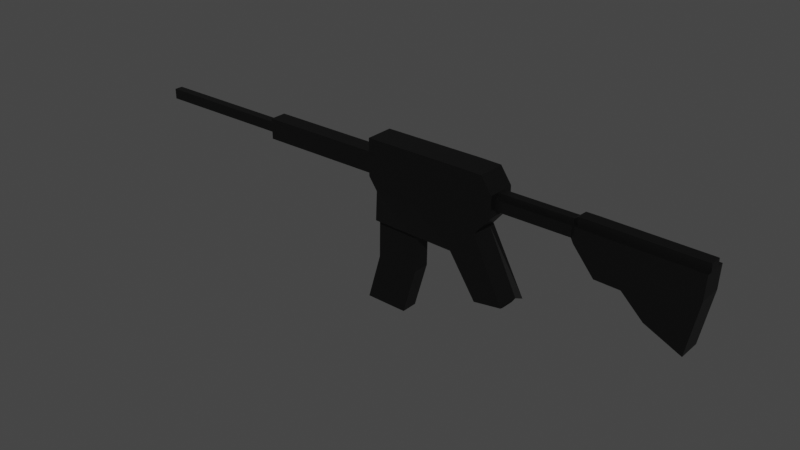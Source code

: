 # Source: machineGun.blend  (saved by Blender 2.83.19; exported with 4.5.12 LTS)
import bpy
from mathutils import Matrix  # noqa: F401  (used for matrix-valued properties, if any)

bpy.ops.wm.read_factory_settings(use_empty=True)
scene = bpy.context.scene
scene.name = 'Scene'

# ---- collections
col_collection = bpy.data.collections.new('Collection'); scene.collection.children.link(col_collection)

# ---- materials (node trees are filled in below, after node groups)
mat_material_002 = bpy.data.materials.new('Material.002')
mat_material_002.use_transparent_shadow = False

# ---- material node trees
mat_material_002.use_nodes = True; mat_material_002.node_tree.nodes.clear()
_N = mat_material_002.node_tree.nodes; _L = mat_material_002.node_tree.links
n0 = _N.new('ShaderNodeBsdfPrincipled'); n0.name = 'Principled BSDF'; n0.location = (10, 300)
n0.subsurface_method = 'BURLEY'
n0.inputs[0].default_value = (0.0, 0.0, 0.0, 1.0)
n0.inputs[3].default_value = 1.45
n0.inputs[27].default_value = (0.0, 0.0, 0.0, 1.0)
n0.inputs[28].default_value = 1.0
n1 = _N.new('ShaderNodeOutputMaterial'); n1.name = 'Material Output'; n1.location = (300, 300)
_L.new(n0.outputs[0], n1.inputs[0])
n1.is_active_output = True

# ---- world
world_world = bpy.data.worlds.new('World'); scene.world = world_world
world_world.use_nodes = True; world_world.node_tree.nodes.clear()
_N = world_world.node_tree.nodes; _L = world_world.node_tree.links
n0 = _N.new('ShaderNodeOutputWorld'); n0.name = 'World Output'; n0.location = (300, 300)
n1 = _N.new('ShaderNodeBackground'); n1.name = 'Background'; n1.location = (10, 300)
n1.inputs[0].default_value = (0.05088, 0.05088, 0.05088, 1.0)
_L.new(n1.outputs[0], n0.inputs[0])
n0.is_active_output = True
world_world.color = (0.05088, 0.05088, 0.05088)
world_world.use_sun_shadow = False
world_world.sun_shadow_jitter_overblur = 0.0

# ---- meshes
me_cube = bpy.data.meshes.new('Cube')
me_cube.from_pydata([(0.8082, 0.1207, 0.5863), (1.044, 0.1207, -0.402), (0.8082, -0.113, 0.5863), (1.014, -0.1135, -0.3888), (-0.2053, 0.1207, 0.59), (-0.1265, 0.1006, -0.05025), (-0.2053, -0.113, 0.59), (-0.1265, -0.1331, -0.05025), (0.7637, 0.1207, 0.1235), (-0.1334, -0.113, 0.1814), (0.7637, -0.113, 0.1235), (-0.1334, 0.1207, 0.1814), (-0.2053, -0.113, 0.4563), (0.8973, 0.1207, 0.4563), (0.8973, -0.113, 0.4563), (-0.2053, 0.1207, 0.4563), (0.8973, 0.1207, 0.2833), (0.8973, -0.113, 0.2833), (-0.2053, 0.1207, 0.2833), (-0.2053, -0.113, 0.2833), (-0.1265, 0.0528, -0.05025), (0.8082, 0.07288, 0.5863), (-0.2053, 0.07288, 0.59), (1.014, 0.07236, -0.3888), (0.7637, 0.07288, 0.1235), (-0.1334, 0.07288, 0.1814), (0.8973, 0.07288, 0.4563), (-0.2053, 0.07288, 0.4563), (-0.2053, 0.07288, 0.2833), (0.8973, 0.07288, 0.2833), (-0.1265, -0.08661, -0.05025), (0.8082, -0.06652, 0.5863), (0.7637, -0.06652, 0.1235), (0.8973, -0.06652, 0.4563), (0.8973, -0.06652, 0.2833), (-0.2053, -0.06652, 0.59), (1.014, -0.06704, -0.3888), (-0.1334, -0.06652, 0.1814), (-0.2053, -0.06652, 0.4563), (-0.2053, -0.06652, 0.2833), (0.5889, 0.1207, -0.09453), (0.6294, -0.113, 0.59), (0.558, -0.1135, -0.08135), (0.6294, 0.1207, 0.59), (0.5457, 0.1207, 0.1376), (0.5457, -0.113, 0.1376), (0.6294, 0.1207, 0.4563), (0.6294, -0.113, 0.4563), (0.6294, -0.113, 0.2833), (0.6294, 0.1207, 0.2833), (0.558, 0.07236, -0.08135), (0.6294, 0.07288, 0.59), (0.558, -0.06704, -0.08135), (0.6294, -0.06652, 0.59), (0.7595, -0.08247, -0.444), (1.018, -0.09555, -0.3903), (1.02, -0.06816, -0.3897), (1.024, 0.01402, -0.3878), (0.7653, 0.0271, -0.4416), (0.761, -0.05507, -0.4434), (0.231, 0.1106, -0.07238), (0.2119, -0.113, 0.59), (0.206, -0.113, 0.1595), (0.2119, -0.113, 0.4563), (0.2119, -0.113, 0.2833), (0.2156, 0.06257, -0.06579), (0.2156, -0.07683, -0.06579), (0.2156, -0.1233, -0.06579), (0.2119, 0.1207, 0.59), (0.206, 0.1207, 0.1595), (0.2119, 0.1207, 0.4563), (0.2119, 0.1207, 0.2833), (0.2119, 0.07288, 0.59), (0.2119, -0.06652, 0.59), (0.09666, 0.06257, -0.786), (-0.2455, 0.0528, -0.7704), (-0.2455, -0.08661, -0.7704), (0.09666, -0.07683, -0.786), (-0.1323, 0.0528, -0.3787), (-0.1323, -0.08661, -0.3787), (0.2098, -0.07683, -0.3942), (0.2098, 0.06257, -0.3942), (-1.271, -0.06652, 0.4563), (-1.271, 0.07288, 0.4563), (-1.271, -0.06652, 0.2833), (-1.271, 0.07288, 0.2833), (-0.3163, 0.07288, 0.4563), (-0.3163, -0.06652, 0.4563), (-0.3163, 0.07288, 0.2833), (-0.3163, -0.06652, 0.2833), (-0.2053, -0.03748, 0.59), (-0.2053, -0.002627, 0.59), (-0.2053, 0.03222, 0.59), (1.014, -0.038, -0.3888), (1.014, -0.003149, -0.3888), (1.014, 0.0317, -0.3888), (-0.1334, -0.03748, 0.1814), (-0.1334, -0.002627, 0.1814), (-0.1334, 0.03222, 0.1814), (-0.2053, -0.03748, 0.4563), (-0.2053, -0.002627, 0.4563), (-0.2053, 0.03222, 0.4563), (-0.2053, -0.03748, 0.2833), (-0.2053, -0.002627, 0.2833), (-0.2053, 0.03222, 0.2833), (-0.1265, 0.01214, -0.05025), (-0.1265, -0.02271, -0.05025), (-0.1265, -0.05756, -0.05025), (0.8082, 0.03222, 0.5863), (0.8082, -0.002627, 0.5863), (0.8082, -0.03748, 0.5863), (0.7637, 0.03222, 0.1235), (0.7637, -0.002627, 0.1235), (0.7637, -0.03748, 0.1235), (0.8973, 0.03222, 0.4563), (0.8973, -0.002627, 0.4563), (0.8973, -0.03748, 0.4563), (0.8973, 0.03222, 0.2833), (0.8973, -0.002627, 0.2833), (0.8973, -0.03748, 0.2833), (0.6294, 0.03222, 0.59), (0.6294, -0.002627, 0.59), (0.6294, -0.03748, 0.59), (0.558, 0.0317, -0.08135), (0.558, -0.003149, -0.08135), (0.558, -0.038, -0.08135), (1.021, -0.05104, -0.3893), (1.022, -0.03049, -0.3888), (1.023, -0.00995, -0.3884), (0.764, 0.003134, -0.4421), (0.763, -0.01741, -0.4426), (0.7619, -0.03795, -0.443), (0.2156, 0.02191, -0.06579), (0.2156, -0.01294, -0.06579), (0.2156, -0.04779, -0.06579), (0.2119, 0.03222, 0.59), (0.2119, -0.002627, 0.59), (0.2119, -0.03748, 0.59), (-0.2455, 0.01214, -0.7704), (-0.2455, -0.02271, -0.7704), (-0.2455, -0.05756, -0.7704), (0.09666, 0.02191, -0.786), (0.09666, -0.01294, -0.786), (0.09666, -0.04779, -0.786), (0.2098, -0.04779, -0.3942), (0.2098, -0.01294, -0.3942), (0.2098, 0.02191, -0.3942), (-0.1323, 0.01214, -0.3787), (-0.1323, -0.02271, -0.3787), (-0.1323, -0.05756, -0.3787), (-1.271, -0.03748, 0.4563), (-1.271, -0.002627, 0.4563), (-1.271, 0.03222, 0.4563), (-1.271, -0.03748, 0.2833), (-1.271, -0.002627, 0.2833), (-1.271, 0.03222, 0.2833), (-0.3163, -0.03748, 0.2833), (-0.3163, -0.002627, 0.2833), (-0.3163, 0.03222, 0.2833), (-0.3163, 0.03222, 0.4563), (-0.3163, -0.002627, 0.4563), (-0.3163, -0.03748, 0.4563), (-0.2053, -0.113, 0.3265), (-0.2053, -0.113, 0.3698), (-0.2053, -0.113, 0.4131), (0.8973, 0.1207, 0.4131), (0.8973, 0.1207, 0.3698), (0.8973, 0.1207, 0.3265), (0.8973, -0.113, 0.4131), (0.8973, -0.113, 0.3698), (0.8973, -0.113, 0.3265), (-0.2053, 0.1207, 0.4131), (-0.2053, 0.1207, 0.3698), (-0.2053, 0.1207, 0.3265), (-0.2053, 0.07288, 0.4131), (-0.2053, 0.07288, 0.3698), (-0.2053, 0.07288, 0.3265), (0.8973, 0.07288, 0.4131), (0.8973, 0.07288, 0.3698), (0.8973, 0.07288, 0.3265), (-0.2053, -0.06652, 0.4131), (-0.2053, -0.06652, 0.3698), (-0.2053, -0.06652, 0.3265), (0.8973, -0.06652, 0.4131), (0.8973, -0.06652, 0.3698), (0.8973, -0.06652, 0.3265), (0.6294, -0.113, 0.4131), (0.6294, -0.113, 0.3698), (0.6294, -0.113, 0.3265), (0.6294, 0.1207, 0.4131), (0.6294, 0.1207, 0.3698), (0.6294, 0.1207, 0.3265), (0.2119, 0.1207, 0.4131), (0.2119, 0.1207, 0.3698), (0.2119, 0.1207, 0.3265), (0.2119, -0.113, 0.4131), (0.2119, -0.113, 0.3698), (0.2119, -0.113, 0.3265), (-1.271, 0.07288, 0.4131), (-1.271, 0.07288, 0.3698), (-1.271, 0.07288, 0.3265), (-1.271, -0.06652, 0.4131), (-1.271, -0.06652, 0.3698), (-1.271, -0.06652, 0.3265), (-0.3163, -0.06652, 0.4131), (-0.3163, -0.06652, 0.3698), (-0.3163, -0.06652, 0.3265), (-0.3163, 0.07288, 0.3265), (-0.3163, 0.07288, 0.3698), (-0.3163, 0.07288, 0.4131), (-1.271, -0.03748, 0.4131), (-1.271, -0.03748, 0.3698), (-1.271, -0.03748, 0.3265), (-1.271, -0.002627, 0.4131), (1.508, 0.03222, 0.4563), (-1.271, -0.002627, 0.3265), (-1.271, 0.03222, 0.4131), (-1.271, 0.03222, 0.3698), (-1.271, 0.03222, 0.3265), (0.8973, 0.03222, 0.4131), (1.543, 0.1024, 0.4246), (0.8973, 0.03222, 0.3265), (1.543, -0.05225, 0.4853), (1.543, -0.003405, 0.4853), (0.8973, -0.002627, 0.3265), (0.8973, -0.03748, 0.4131), (1.543, 0.04544, 0.4853), (0.8973, -0.03748, 0.3265), (-2.478, -0.03748, 0.4131), (-2.478, -0.03748, 0.3698), (-2.478, -0.03748, 0.3265), (-2.478, -0.002627, 0.4131), (-2.478, -0.002627, 0.3265), (-2.478, 0.03222, 0.4131), (-2.478, 0.03222, 0.3698), (-2.478, 0.03222, 0.3265), (1.508, -0.002627, 0.4563), (1.508, -0.03748, 0.4563), (1.508, 0.07288, 0.4131), (1.508, 0.07288, 0.3698), (1.508, 0.07288, 0.3265), (1.508, -0.06652, 0.4131), (1.508, -0.06652, 0.3698), (1.508, -0.06652, 0.3265), (1.508, 0.03222, 0.4131), (1.637, 0.1024, 0.4246), (1.508, 0.03222, 0.3265), (1.637, -0.05225, 0.4853), (1.637, -0.003405, 0.4853), (1.508, -0.002627, 0.3265), (1.508, -0.03748, 0.4131), (1.637, 0.04544, 0.4853), (1.508, -0.03748, 0.3265), (1.543, 0.1024, 0.364), (1.543, 0.1024, 0.3034), (1.543, -0.09295, 0.4246), (1.543, -0.09295, 0.364), (1.543, -0.09295, 0.3034), (1.543, 0.04544, 0.4246), (2.482, 0.1024, 0.4118), (1.543, 0.04544, 0.3034), (2.482, -0.05225, 0.4724), (2.482, -0.003405, 0.4724), (1.543, -0.003405, 0.3034), (1.543, -0.05225, 0.4246), (2.482, 0.04544, 0.4724), (1.543, -0.05225, 0.3034), (1.637, 0.1024, 0.364), (1.713, 0.1024, 0.0984), (1.637, -0.09295, 0.4246), (1.637, -0.09295, 0.364), (1.713, -0.09295, 0.0984), (1.637, 0.04544, 0.4246), (2.117, -0.003405, 0.478), (1.713, 0.04544, 0.0984), (2.096, -0.003405, -0.08097), (2.096, -0.05225, -0.08097), (1.713, -0.003405, 0.0984), (1.637, -0.05225, 0.4246), (2.117, 0.1024, 0.4173), (1.713, -0.05225, 0.0984), (2.473, 0.1024, 0.2219), (2.388, 0.1024, -0.2175), (2.482, -0.09295, 0.4118), (2.473, -0.09295, 0.2219), (2.388, -0.09295, -0.2175), (2.482, 0.04544, 0.4118), (2.473, 0.04544, 0.2219), (2.388, 0.04544, -0.2175), (2.482, -0.003405, 0.4118), (2.473, -0.003405, 0.2219), (2.388, -0.003404, -0.2175), (2.482, -0.05225, 0.4118), (2.473, -0.05225, 0.2219), (2.388, -0.05225, -0.2175), (2.096, 0.04544, -0.08097), (2.096, 0.1024, -0.08097), (2.117, 0.04544, 0.4173), (2.117, 0.04544, 0.478), (2.096, -0.09295, -0.08097), (2.117, -0.05225, 0.478), (2.117, -0.05225, 0.4173), (2.117, -0.09295, 0.4173), (2.112, -0.09295, 0.2833), (2.112, 0.1024, 0.2833), (1.859, 0.1024, 0.4212), (1.917, -0.05225, 0.091), (1.917, 0.04544, 0.091), (1.859, 0.04544, 0.4212), (1.859, -0.05225, 0.4819), (1.859, -0.09295, 0.4212), (1.857, 0.1024, 0.3266), (1.917, -0.003405, 0.091), (1.859, -0.003405, 0.4819), (1.917, 0.1024, 0.091), (1.859, 0.04544, 0.4819), (1.917, -0.09295, 0.091), (1.859, -0.05225, 0.4212), (1.857, -0.09295, 0.3266), (-0.2053, -0.01424, 0.59), (-0.2053, -0.002627, 0.59), (1.014, -0.01477, -0.3888), (1.014, -0.003149, -0.3888), (-0.1334, -0.01424, 0.1814), (-0.1334, -0.002627, 0.1814), (-0.2053, -0.01424, 0.4563), (-0.2053, -0.002627, 0.4563), (-0.2053, -0.01424, 0.2833), (-0.2053, -0.002627, 0.2833), (-0.1265, -0.02271, -0.05025), (-0.1265, -0.03433, -0.05025), (0.8082, -0.002627, 0.5863), (0.8082, -0.01424, 0.5863), (0.7637, -0.002627, 0.1235), (0.7637, -0.01424, 0.1235), (0.8973, -0.002627, 0.4563), (0.8973, -0.01424, 0.4563), (0.8973, -0.002627, 0.2833), (0.8973, -0.01424, 0.2833), (0.6294, -0.002627, 0.59), (0.6294, -0.01424, 0.59), (0.558, -0.003149, -0.08135), (0.558, -0.01477, -0.08135), (1.021, -0.03734, -0.389), (1.022, -0.03049, -0.3888), (0.763, -0.01741, -0.4426), (0.7626, -0.02426, -0.4427), (0.2156, -0.01294, -0.06579), (0.2156, -0.02455, -0.06579), (0.2119, -0.002627, 0.59), (0.2119, -0.01424, 0.59), (-0.2455, -0.02271, -0.7704), (-0.2455, -0.03433, -0.7704), (0.09666, -0.01294, -0.786), (0.09666, -0.02455, -0.786), (0.2098, -0.02455, -0.3942), (0.2098, -0.01294, -0.3942), (-0.1323, -0.02271, -0.3787), (-0.1323, -0.03433, -0.3787), (-1.271, -0.01424, 0.4563), (-1.271, -0.002627, 0.4563), (-1.271, -0.01424, 0.2833), (-1.271, -0.002627, 0.2833), (-0.3163, -0.01424, 0.2833), (-0.3163, -0.002627, 0.2833), (-0.3163, -0.002627, 0.4563), (-0.3163, -0.01424, 0.4563), (0.8973, -0.002627, 0.3265), (0.8973, -0.01424, 0.3265), (-1.271, -0.01424, 0.3265), (-1.271, -0.002627, 0.3265), (-1.271, -0.01424, 0.4131), (-1.271, -0.002627, 0.4131), (-2.478, -0.01424, 0.3265), (-2.478, -0.002627, 0.3265), (-2.478, -0.01424, 0.3698), (-2.478, -0.01424, 0.4131), (-2.478, -0.002627, 0.4131), (1.508, -0.002627, 0.4563), (1.508, -0.01424, 0.4563), (1.508, -0.002627, 0.3265), (1.508, -0.01424, 0.3265), (1.543, -0.003405, 0.4853), (1.543, -0.01968, 0.4853), (1.543, -0.003405, 0.3034), (1.543, -0.01968, 0.3034), (1.637, -0.003405, 0.4853), (1.637, -0.01968, 0.4853), (1.713, -0.003405, 0.0984), (1.713, -0.01968, 0.0984), (2.482, -0.003405, 0.4724), (2.482, -0.01968, 0.4724), (2.388, -0.003404, -0.2175), (2.388, -0.01968, -0.2175), (2.473, -0.003405, 0.2219), (2.473, -0.01968, 0.2219), (2.482, -0.003405, 0.4118), (2.482, -0.01968, 0.4118), (2.096, -0.003405, -0.08097), (2.096, -0.01968, -0.08097), (2.117, -0.01968, 0.478), (2.117, -0.003405, 0.478), (1.859, -0.01968, 0.4819), (1.859, -0.003405, 0.4819), (1.917, -0.003405, 0.091), (1.917, -0.01968, 0.091), (-0.2053, 0.009295, 0.59), (1.014, 0.008773, -0.3888), (-0.1334, 0.009295, 0.1814), (-0.2053, 0.009295, 0.4563), (-0.2053, 0.009295, 0.2833), (-0.1265, -0.01079, -0.05025), (0.8082, 0.009295, 0.5863), (0.7637, 0.009295, 0.1235), (0.8973, 0.009295, 0.4563), (0.8973, 0.009295, 0.2833), (0.6294, 0.009295, 0.59), (0.558, 0.008773, -0.08135), (1.022, -0.02347, -0.3887), (0.7633, -0.01038, -0.4424), (0.2156, -0.001013, -0.06579), (0.2119, 0.009295, 0.59), (-0.2455, -0.01079, -0.7704), (0.09666, -0.001013, -0.786), (0.2098, -0.001013, -0.3942), (-0.1323, -0.01079, -0.3787), (-1.271, 0.009295, 0.4563), (-1.271, 0.009295, 0.2833), (-0.3163, 0.009295, 0.2833), (-0.3163, 0.009295, 0.4563), (0.8973, 0.009295, 0.3265), (-1.271, 0.009295, 0.3265), (-1.271, 0.009295, 0.4131), (-2.478, 0.009295, 0.3265), (-2.478, 0.009295, 0.3698), (-2.478, 0.009295, 0.4131), (1.508, 0.009295, 0.4563), (1.508, 0.009295, 0.3265), (1.543, 0.0133, 0.4853), (1.543, 0.0133, 0.3034), (1.637, 0.0133, 0.4853), (1.713, 0.0133, 0.0984), (2.482, 0.0133, 0.4724), (2.388, 0.0133, -0.2175), (2.473, 0.0133, 0.2219), (2.482, 0.0133, 0.4118), (2.096, 0.0133, -0.08097), (2.117, 0.0133, 0.478), (1.859, 0.0133, 0.4819), (1.917, 0.0133, 0.091), (-0.2053, -0.113, 0.3905), (0.8973, 0.1207, 0.3905), (0.8973, -0.113, 0.3905), (-0.2053, 0.1207, 0.3905), (-0.2053, 0.07288, 0.3905), (0.8973, 0.07288, 0.3905), (-0.2053, -0.06652, 0.3905), (0.8973, -0.06652, 0.3905), (0.6294, -0.113, 0.3905), (0.6294, 0.1207, 0.3905), (0.2119, 0.1207, 0.3905), (0.2119, -0.113, 0.3905), (-1.271, 0.07288, 0.3905), (-1.271, -0.06652, 0.3905), (-0.3163, -0.06652, 0.3905), (-0.3163, 0.07288, 0.3905), (-1.271, -0.03748, 0.3905), (-1.271, 0.03222, 0.3905), (-2.478, -0.03748, 0.3905), (-2.478, -0.002627, 0.3905), (-2.478, 0.03222, 0.3905), (1.508, 0.07288, 0.3905), (1.508, -0.06652, 0.3905), (1.543, 0.1024, 0.3931), (1.543, -0.09295, 0.3931), (1.637, 0.1024, 0.3931), (1.637, -0.09295, 0.3931), (2.477, 0.1024, 0.3129), (2.477, -0.09295, 0.3129), (2.477, 0.04544, 0.3129), (2.477, -0.003405, 0.3129), (2.477, -0.05225, 0.3129), (2.114, 0.1024, 0.3475), (2.114, -0.09295, 0.3475), (1.858, -0.09295, 0.3719), (1.858, 0.1024, 0.3719), (2.477, -0.003405, 0.3129), (2.477, -0.01968, 0.3129), (-2.478, -0.01424, 0.3905), (-2.478, -0.002627, 0.3905), (2.477, 0.0133, 0.3129), (-2.478, 0.009295, 0.3905), (-0.2053, -0.113, 0.35), (0.8973, 0.1207, 0.35), (0.8973, -0.113, 0.35), (-0.2053, 0.1207, 0.35), (-0.2053, 0.07288, 0.35), (0.8973, 0.07288, 0.35), (-0.2053, -0.06652, 0.35), (0.8973, -0.06652, 0.35), (0.6294, -0.113, 0.35), (0.6294, 0.1207, 0.35), (0.2119, 0.1207, 0.35), (0.2119, -0.113, 0.35), (-1.271, 0.07288, 0.35), (-1.271, -0.06652, 0.35), (-0.3163, -0.06652, 0.35), (-0.3163, 0.07288, 0.35), (-1.271, -0.03748, 0.35), (-1.271, 0.03222, 0.35), (-2.478, -0.03748, 0.35), (-2.478, -0.002627, 0.35), (-2.478, 0.03222, 0.35), (1.508, 0.07288, 0.35), (1.508, -0.06652, 0.35), (1.543, 0.1024, 0.3362), (1.543, -0.09295, 0.3362), (1.672, 0.1024, 0.2423), (1.672, -0.09295, 0.2423), (2.434, 0.1024, 0.02053), (2.434, -0.09295, 0.02053), (2.434, 0.04544, 0.02053), (2.434, -0.003405, 0.02053), (2.434, -0.05225, 0.02053), (2.105, 0.1024, 0.1163), (2.105, -0.09295, 0.1163), (1.885, -0.09295, 0.2186), (1.885, 0.1024, 0.2186), (2.434, -0.003405, 0.02053), (2.434, -0.01968, 0.02053), (-2.478, -0.01424, 0.35), (-2.478, -0.002627, 0.35), (2.434, 0.0133, 0.02053), (-2.478, 0.009295, 0.35), (-1.903, -0.002627, 0.3905), (-1.903, -0.002627, 0.3698), (-1.903, -0.002627, 0.3698), (-1.903, -0.01424, 0.3698), (-1.903, -0.01424, 0.3905), (-1.903, -0.002627, 0.3905), (-1.903, 0.009295, 0.3698), (-1.903, 0.009295, 0.3905), (-1.903, -0.002627, 0.35), (-1.903, -0.01424, 0.35), (-1.903, -0.002627, 0.35), (-1.903, 0.009295, 0.35)], [], [(73, 35, 6, 61), (63, 61, 6, 12), (27, 22, 4, 15), (123, 50, 58, 129), (33, 31, 2, 14), (46, 43, 0, 13), (40, 44, 8, 1), (36, 32, 10, 3), (20, 25, 11, 5), (67, 62, 9, 7), (189, 46, 13, 165), (183, 33, 14, 168), (174, 27, 15, 171), (195, 63, 12, 164), (62, 64, 19, 9), (25, 28, 18, 11), (32, 34, 17, 10), (44, 49, 16, 8), (8, 16, 29, 24), (98, 104, 28, 25), (159, 86, 83, 152), (165, 13, 26, 177), (105, 98, 25, 20), (1, 8, 24, 23), (13, 0, 21, 26), (40, 1, 23, 50), (101, 92, 22, 27), (68, 4, 22, 72), (12, 6, 35, 38), (7, 9, 37, 30), (164, 12, 38, 180), (9, 19, 39, 37), (113, 119, 34, 32), (225, 116, 33, 183), (93, 113, 32, 36), (116, 110, 31, 33), (36, 3, 55, 56), (137, 90, 35, 73), (110, 122, 53, 31), (134, 125, 52, 66), (0, 43, 51, 21), (60, 40, 50, 65), (69, 71, 49, 44), (10, 17, 48, 45), (168, 14, 47, 186), (192, 70, 46, 189), (3, 10, 45, 42), (60, 69, 44, 40), (70, 68, 43, 46), (66, 52, 42, 67), (14, 2, 41, 47), (31, 53, 41, 2), (59, 56, 55, 54), (131, 126, 56, 59), (3, 42, 54, 55), (93, 36, 56, 126), (42, 52, 59, 54), (50, 23, 57, 58), (30, 66, 67, 7), (15, 4, 68, 70), (5, 11, 69, 60), (171, 15, 70, 192), (11, 18, 71, 69), (5, 60, 65, 20), (147, 78, 75, 138), (122, 137, 73, 53), (43, 68, 72, 51), (45, 48, 64, 62), (186, 47, 63, 195), (42, 45, 62, 67), (47, 41, 61, 63), (53, 73, 61, 41), (140, 143, 77, 76), (80, 79, 76, 77), (144, 80, 77, 143), (78, 81, 74, 75), (20, 65, 81, 78), (134, 66, 80, 144), (66, 30, 79, 80), (105, 20, 78, 147), (216, 152, 83, 198), (207, 88, 85, 200), (204, 87, 82, 201), (156, 89, 84, 153), (102, 39, 89, 156), (180, 38, 87, 204), (176, 28, 88, 207), (101, 27, 86, 159), (38, 99, 161, 87), (326, 100, 160, 365), (409, 101, 159, 429), (28, 104, 158, 88), (410, 103, 157, 428), (327, 102, 156, 363), (88, 158, 155, 85), (428, 157, 154, 427), (363, 156, 153, 361), (201, 82, 150, 210), (372, 360, 151, 213), (432, 426, 152, 216), (30, 107, 149, 79), (329, 106, 148, 357), (411, 105, 147, 425), (65, 132, 146, 81), (420, 133, 145, 424), (348, 134, 144, 355), (81, 146, 141, 74), (424, 145, 142, 423), (355, 144, 143, 354), (75, 74, 141, 138), (422, 423, 142, 139), (352, 354, 143, 140), (51, 72, 135, 120), (416, 421, 136, 121), (340, 350, 137, 122), (79, 149, 140, 76), (357, 148, 139, 351), (425, 147, 138, 422), (23, 95, 128, 57), (407, 94, 127, 418), (321, 93, 126, 343), (58, 57, 128, 129), (419, 418, 127, 130), (346, 343, 126, 131), (65, 50, 123, 132), (420, 417, 124, 133), (348, 342, 125, 134), (21, 51, 120, 108), (412, 416, 121, 109), (332, 340, 122, 110), (72, 22, 92, 135), (421, 406, 91, 136), (350, 319, 90, 137), (26, 21, 108, 114), (414, 412, 109, 115), (336, 332, 110, 116), (23, 24, 111, 95), (407, 413, 112, 94), (321, 334, 113, 93), (177, 26, 114, 219), (414, 115, 236, 436), (367, 224, 249, 380), (24, 29, 117, 111), (413, 415, 118, 112), (334, 338, 119, 113), (38, 35, 90, 99), (326, 320, 91, 100), (409, 406, 92, 101), (30, 37, 96, 107), (329, 324, 97, 106), (411, 408, 98, 105), (87, 161, 150, 82), (365, 160, 151, 360), (429, 159, 152, 426), (37, 39, 102, 96), (324, 328, 103, 97), (408, 410, 104, 98), (52, 125, 131, 59), (341, 124, 130, 345), (417, 123, 129, 419), (338, 368, 227, 119), (221, 179, 240, 246), (219, 114, 214, 244), (415, 430, 224, 118), (116, 225, 250, 237), (430, 221, 246, 437), (29, 179, 221, 117), (497, 178, 239, 513), (225, 183, 241, 250), (427, 431, 218, 155), (431, 215, 232, 433), (467, 217, 234, 470), (362, 370, 215, 154), (432, 216, 233, 435), (508, 211, 229, 510), (84, 203, 212, 153), (505, 202, 211, 508), (463, 201, 210, 466), (27, 174, 209, 86), (454, 175, 208, 465), (496, 176, 207, 507), (39, 182, 206, 89), (498, 181, 205, 506), (456, 180, 204, 464), (89, 206, 203, 84), (506, 205, 202, 505), (464, 204, 201, 463), (86, 209, 198, 83), (465, 208, 199, 462), (507, 207, 200, 504), (155, 218, 200, 85), (509, 217, 199, 504), (467, 216, 198, 462), (48, 188, 197, 64), (500, 187, 196, 503), (458, 186, 195, 461), (18, 173, 194, 71), (495, 172, 193, 502), (453, 171, 192, 460), (71, 194, 191, 49), (502, 193, 190, 501), (460, 192, 189, 459), (17, 170, 188, 48), (494, 169, 187, 500), (452, 168, 186, 458), (119, 227, 185, 34), (455, 177, 238, 471), (499, 185, 243, 514), (19, 162, 182, 39), (492, 163, 181, 498), (450, 164, 180, 456), (16, 167, 179, 29), (493, 166, 178, 497), (451, 165, 177, 455), (64, 197, 162, 19), (503, 196, 163, 492), (461, 195, 164, 450), (28, 176, 173, 18), (496, 175, 172, 495), (454, 174, 171, 453), (34, 185, 170, 17), (499, 184, 169, 494), (457, 183, 168, 452), (49, 191, 167, 16), (501, 190, 166, 493), (459, 189, 165, 451), (533, 434, 234, 512), (491, 435, 233, 470), (489, 469, 534, 539), (489, 377, 231, 469), (466, 210, 228, 468), (372, 213, 231, 377), (369, 212, 230, 373), (509, 218, 235, 512), (514, 243, 257, 516), (237, 250, 264, 222), (472, 242, 256, 474), (250, 241, 255, 264), (437, 246, 260, 439), (513, 239, 253, 515), (471, 238, 220, 473), (243, 252, 266, 257), (379, 237, 222, 383), (238, 244, 258, 220), (457, 184, 242, 472), (177, 219, 244, 238), (185, 227, 252, 243), (336, 116, 237, 379), (384, 263, 277, 388), (438, 223, 248, 440), (260, 254, 268, 274), (258, 226, 251, 272), (516, 257, 271, 518), (222, 264, 278, 247), (474, 256, 270, 476), (264, 255, 269, 278), (439, 260, 274, 441), (515, 253, 267, 517), (244, 214, 226, 258), (246, 240, 254, 260), (436, 236, 223, 438), (380, 249, 263, 384), (299, 276, 294, 285), (400, 300, 261, 391), (279, 297, 286, 259), (398, 275, 291, 392), (447, 273, 262, 442), (295, 296, 282, 288), (297, 298, 265, 286), (525, 299, 285, 520), (300, 301, 292, 261), (483, 303, 284, 478), (220, 258, 272, 245), (383, 222, 247, 387), (257, 266, 280, 271), (473, 220, 245, 475), (445, 442, 262, 289), (397, 391, 261, 292), (529, 395, 293, 523), (487, 397, 292, 481), (532, 444, 290, 522), (490, 445, 289, 480), (519, 281, 287, 521), (477, 259, 286, 479), (523, 293, 284, 520), (481, 292, 283, 478), (482, 279, 259, 477), (524, 304, 281, 519), (446, 295, 288, 443), (301, 302, 283, 292), (317, 310, 302, 301), (449, 307, 295, 446), (527, 311, 304, 524), (485, 305, 279, 482), (484, 318, 303, 483), (309, 317, 301, 300), (526, 316, 299, 525), (308, 315, 298, 297), (307, 314, 296, 295), (448, 313, 273, 447), (404, 312, 275, 398), (305, 308, 297, 279), (402, 309, 300, 400), (316, 306, 276, 299), (271, 280, 306, 316), (387, 247, 309, 402), (245, 272, 308, 305), (388, 277, 312, 404), (440, 248, 313, 448), (274, 268, 314, 307), (272, 251, 315, 308), (518, 271, 316, 526), (247, 278, 317, 309), (476, 270, 318, 484), (475, 245, 305, 485), (517, 267, 311, 527), (441, 274, 307, 449), (278, 269, 310, 317), (280, 389, 405, 306), (389, 388, 404, 405), (248, 386, 403, 313), (386, 387, 402, 403), (313, 403, 401, 273), (403, 402, 400, 401), (306, 405, 399, 276), (405, 404, 398, 399), (480, 289, 396, 486), (486, 396, 397, 487), (522, 290, 394, 528), (528, 394, 395, 529), (289, 262, 390, 396), (396, 390, 391, 397), (223, 382, 386, 248), (382, 383, 387, 386), (276, 399, 393, 294), (399, 398, 392, 393), (273, 401, 390, 262), (401, 400, 391, 390), (252, 381, 385, 266), (381, 380, 384, 385), (266, 385, 389, 280), (385, 384, 388, 389), (115, 335, 378, 236), (335, 336, 379, 378), (236, 378, 382, 223), (378, 379, 383, 382), (215, 370, 374, 232), (370, 369, 373, 374), (210, 371, 376, 228), (371, 372, 377, 376), (468, 228, 376, 488), (488, 376, 377, 489), (510, 229, 375, 530), (434, 533, 545, 540), (153, 212, 369, 361), (361, 369, 370, 362), (118, 224, 367, 337), (337, 367, 368, 338), (125, 342, 346, 131), (342, 341, 345, 346), (96, 102, 327, 323), (323, 327, 328, 324), (161, 366, 359, 150), (366, 365, 360, 359), (107, 96, 323, 330), (330, 323, 324, 329), (99, 90, 319, 325), (325, 319, 320, 326), (112, 118, 337, 333), (333, 337, 338, 334), (227, 368, 381, 252), (368, 367, 380, 381), (94, 112, 333, 322), (322, 333, 334, 321), (115, 109, 331, 335), (335, 331, 332, 336), (136, 91, 320, 349), (349, 320, 319, 350), (109, 121, 339, 331), (331, 339, 340, 332), (133, 124, 341, 347), (347, 341, 342, 348), (130, 127, 344, 345), (345, 344, 343, 346), (94, 322, 344, 127), (322, 321, 343, 344), (149, 358, 352, 140), (358, 357, 351, 352), (121, 136, 349, 339), (339, 349, 350, 340), (139, 142, 353, 351), (351, 353, 354, 352), (145, 356, 353, 142), (356, 355, 354, 353), (133, 347, 356, 145), (347, 348, 355, 356), (107, 330, 358, 149), (330, 329, 357, 358), (210, 150, 359, 371), (371, 359, 360, 372), (157, 364, 362, 154), (364, 363, 361, 362), (103, 328, 364, 157), (328, 327, 363, 364), (99, 325, 366, 161), (325, 326, 365, 366), (277, 441, 449, 312), (251, 440, 448, 315), (315, 448, 447, 298), (312, 449, 446, 275), (275, 446, 443, 291), (479, 286, 445, 490), (521, 287, 444, 532), (286, 265, 442, 445), (298, 447, 442, 265), (214, 436, 438, 226), (263, 439, 441, 277), (226, 438, 440, 251), (249, 437, 439, 263), (469, 231, 435, 491), (531, 530, 543, 544), (213, 432, 435, 231), (218, 431, 433, 235), (154, 215, 431, 427), (224, 430, 437, 249), (117, 221, 430, 415), (124, 417, 419, 130), (97, 103, 410, 408), (160, 429, 426, 151), (106, 97, 408, 411), (100, 91, 406, 409), (111, 117, 415, 413), (114, 414, 436, 214), (95, 111, 413, 407), (114, 108, 412, 414), (135, 92, 406, 421), (108, 120, 416, 412), (132, 123, 417, 420), (129, 128, 418, 419), (95, 407, 418, 128), (148, 425, 422, 139), (120, 135, 421, 416), (138, 141, 423, 422), (146, 424, 423, 141), (132, 420, 424, 146), (106, 411, 425, 148), (213, 151, 426, 432), (158, 428, 427, 155), (104, 410, 428, 158), (100, 409, 429, 160), (375, 488, 538, 537), (287, 479, 490, 444), (469, 491, 541, 534), (229, 468, 488, 375), (394, 486, 487, 395), (290, 480, 486, 394), (267, 475, 485, 311), (269, 476, 484, 310), (310, 484, 483, 302), (311, 485, 482, 304), (304, 482, 477, 281), (293, 481, 478, 284), (281, 477, 479, 287), (444, 490, 480, 290), (395, 487, 481, 293), (253, 473, 475, 267), (302, 483, 478, 283), (255, 474, 476, 269), (183, 457, 472, 241), (239, 471, 473, 253), (241, 472, 474, 255), (211, 466, 468, 229), (511, 531, 544, 542), (434, 491, 470, 234), (190, 459, 451, 166), (184, 457, 452, 169), (175, 454, 453, 172), (196, 461, 450, 163), (166, 451, 455, 178), (163, 450, 456, 181), (178, 455, 471, 239), (169, 452, 458, 187), (193, 460, 459, 190), (172, 453, 460, 193), (187, 458, 461, 196), (217, 467, 462, 199), (209, 465, 462, 198), (205, 464, 463, 202), (181, 456, 464, 205), (174, 454, 465, 209), (202, 463, 466, 211), (216, 467, 470, 233), (232, 511, 533, 433), (288, 521, 532, 443), (373, 530, 531, 374), (230, 510, 530, 373), (392, 528, 529, 393), (291, 522, 528, 392), (268, 517, 527, 314), (270, 518, 526, 318), (318, 526, 525, 303), (314, 527, 524, 296), (296, 524, 519, 282), (294, 523, 520, 285), (282, 519, 521, 288), (443, 532, 522, 291), (393, 529, 523, 294), (303, 525, 520, 284), (254, 515, 517, 268), (256, 516, 518, 270), (240, 513, 515, 254), (242, 514, 516, 256), (217, 509, 512, 234), (374, 531, 511, 232), (433, 533, 512, 235), (191, 501, 493, 167), (185, 499, 494, 170), (176, 496, 495, 173), (197, 503, 492, 162), (167, 493, 497, 179), (162, 492, 498, 182), (184, 499, 514, 242), (170, 494, 500, 188), (194, 502, 501, 191), (173, 495, 502, 194), (188, 500, 503, 197), (218, 509, 504, 200), (208, 507, 504, 199), (206, 506, 505, 203), (182, 498, 506, 206), (175, 496, 507, 208), (203, 505, 508, 212), (212, 508, 510, 230), (179, 497, 513, 240), (544, 536, 535, 542), (543, 537, 536, 544), (542, 535, 540, 545), (535, 534, 541, 540), (537, 538, 539, 536), (536, 539, 534, 535), (491, 434, 540, 541), (530, 375, 537, 543), (488, 489, 539, 538), (533, 511, 542, 545)])
_uv = me_cube.uv_layers.new(name='UVMap')
_uv.uv.foreach_set('vector', [0.7804, 0.7003, 0.875, 0.7003, 0.875, 0.75, 0.7804, 0.75, 0.5686, 0.9054, 0.625, 0.9054, 0.625, 1.0, 0.5686, 1.0, 0.5686, 0.1989, 0.625, 0.1989, 0.625, 0.25, 0.5686, 0.25, 0.3142, 0.5946, 0.3142, 0.5511, 0.3142, 0.5511, 0.3142, 0.5946, 0.5686, 0.7003, 0.625, 0.7003, 0.625, 0.75, 0.5686, 0.75, 0.5686, 0.4392, 0.625, 0.4392, 0.625, 0.5, 0.5686, 0.5, 0.375, 0.4392, 0.5073, 0.4392, 0.5073, 0.5, 0.375, 0.5, 0.375, 0.7003, 0.5073, 0.7003, 0.5073, 0.75, 0.375, 0.75, 0.375, 0.1989, 0.5073, 0.1989, 0.5073, 0.25, 0.375, 0.25, 0.375, 0.9054, 0.5073, 0.9054, 0.5073, 1.0, 0.375, 1.0, 0.5588, 0.4392, 0.5686, 0.4392, 0.5686, 0.5, 0.5588, 0.5, 0.5588, 0.7003, 0.5686, 0.7003, 0.5686, 0.75, 0.5588, 0.75, 0.5588, 0.1989, 0.5686, 0.1989, 0.5686, 0.25, 0.5588, 0.25, 0.5588, 0.9054, 0.5686, 0.9054, 0.5686, 1.0, 0.5588, 1.0, 0.5073, 0.9054, 0.5294, 0.9054, 0.5294, 1.0, 0.5073, 1.0, 0.5073, 0.1989, 0.5294, 0.1989, 0.5294, 0.25, 0.5073, 0.25, 0.5073, 0.7003, 0.5294, 0.7003, 0.5294, 0.75, 0.5073, 0.75, 0.5073, 0.4392, 0.5294, 0.4392, 0.5294, 0.5, 0.5073, 0.5, 0.5073, 0.5, 0.5294, 0.5, 0.5294, 0.5511, 0.5073, 0.5511, 0.5073, 0.1554, 0.5294, 0.1554, 0.5294, 0.1989, 0.5073, 0.1989, 0.5686, 0.1554, 0.5686, 0.1989, 0.5686, 0.1989, 0.5686, 0.1554, 0.5588, 0.5, 0.5686, 0.5, 0.5686, 0.5511, 0.5588, 0.5511, 0.375, 0.1554, 0.5073, 0.1554, 0.5073, 0.1989, 0.375, 0.1989, 0.375, 0.5, 0.5073, 0.5, 0.5073, 0.5511, 0.375, 0.5511, 0.5686, 0.5, 0.625, 0.5, 0.625, 0.5511, 0.5686, 0.5511, 0.3142, 0.5, 0.375, 0.5, 0.375, 0.5511, 0.3142, 0.5511, 0.5686, 0.1554, 0.625, 0.1554, 0.625, 0.1989, 0.5686, 0.1989, 0.7804, 0.5, 0.875, 0.5, 0.875, 0.5511, 0.7804, 0.5511, 0.5686, 0.0, 0.625, 0.0, 0.625, 0.04972, 0.5686, 0.04972, 0.375, 0.0, 0.5073, 0.0, 0.5073, 0.04972, 0.375, 0.04972, 0.5588, 0.0, 0.5686, 0.0, 0.5686, 0.04972, 0.5588, 0.04972, 0.5073, 0.0, 0.5294, 0.0, 0.5294, 0.04972, 0.5073, 0.04972, 0.5073, 0.6692, 0.5294, 0.6692, 0.5294, 0.7003, 0.5073, 0.7003, 0.5588, 0.6692, 0.5686, 0.6692, 0.5686, 0.7003, 0.5588, 0.7003, 0.375, 0.6708, 0.5073, 0.6692, 0.5073, 0.7003, 0.375, 0.7003, 0.5686, 0.6692, 0.625, 0.6692, 0.625, 0.7003, 0.5686, 0.7003, 0.375, 0.7003, 0.375, 0.75, 0.375, 0.75, 0.375, 0.7003, 0.7804, 0.6692, 0.875, 0.6692, 0.875, 0.7003, 0.7804, 0.7003, 0.625, 0.6692, 0.6858, 0.6692, 0.6858, 0.7003, 0.625, 0.7003, 0.2196, 0.6692, 0.3142, 0.6692, 0.3142, 0.7003, 0.2196, 0.7003, 0.625, 0.5, 0.6858, 0.5, 0.6858, 0.5511, 0.625, 0.5511, 0.2196, 0.5, 0.3142, 0.5, 0.3142, 0.5511, 0.2196, 0.5511, 0.5073, 0.3446, 0.5294, 0.3446, 0.5294, 0.4392, 0.5073, 0.4392, 0.5073, 0.75, 0.5294, 0.75, 0.5294, 0.8108, 0.5073, 0.8108, 0.5588, 0.75, 0.5686, 0.75, 0.5686, 0.8108, 0.5588, 0.8108, 0.5588, 0.3446, 0.5686, 0.3446, 0.5686, 0.4392, 0.5588, 0.4392, 0.375, 0.75, 0.5073, 0.75, 0.5073, 0.8108, 0.375, 0.8108, 0.375, 0.3446, 0.5073, 0.3446, 0.5073, 0.4392, 0.375, 0.4392, 0.5686, 0.3446, 0.625, 0.3446, 0.625, 0.4392, 0.5686, 0.4392, 0.2196, 0.7003, 0.3142, 0.7003, 0.3142, 0.75, 0.2196, 0.75, 0.5686, 0.75, 0.625, 0.75, 0.625, 0.8108, 0.5686, 0.8108, 0.625, 0.7003, 0.6858, 0.7003, 0.6858, 0.75, 0.625, 0.75, 0.3142, 0.7003, 0.375, 0.7003, 0.375, 0.75, 0.3142, 0.75, 0.3142, 0.6692, 0.375, 0.669, 0.375, 0.7003, 0.3142, 0.7003, 0.375, 0.75, 0.375, 0.8108, 0.375, 0.8108, 0.375, 0.75, 0.375, 0.6708, 0.375, 0.7003, 0.375, 0.7003, 0.375, 0.669, 0.3142, 0.75, 0.3142, 0.7003, 0.3142, 0.7003, 0.3142, 0.75, 0.3142, 0.5511, 0.375, 0.5511, 0.375, 0.5511, 0.3142, 0.5511, 0.125, 0.7003, 0.2196, 0.7003, 0.2196, 0.75, 0.125, 0.75, 0.5686, 0.25, 0.625, 0.25, 0.625, 0.3446, 0.5686, 0.3446, 0.375, 0.25, 0.5073, 0.25, 0.5073, 0.3446, 0.375, 0.3446, 0.5588, 0.25, 0.5686, 0.25, 0.5686, 0.3446, 0.5588, 0.3446, 0.5073, 0.25, 0.5294, 0.25, 0.5294, 0.3446, 0.5073, 0.3446, 0.125, 0.5, 0.2196, 0.5, 0.2196, 0.5511, 0.125, 0.5511, 0.375, 0.1554, 0.375, 0.1989, 0.375, 0.1989, 0.375, 0.1554, 0.6858, 0.6692, 0.7804, 0.6692, 0.7804, 0.7003, 0.6858, 0.7003, 0.6858, 0.5, 0.7804, 0.5, 0.7804, 0.5511, 0.6858, 0.5511, 0.5073, 0.8108, 0.5294, 0.8108, 0.5294, 0.9054, 0.5073, 0.9054, 0.5588, 0.8108, 0.5686, 0.8108, 0.5686, 0.9054, 0.5588, 0.9054, 0.375, 0.8108, 0.5073, 0.8108, 0.5073, 0.9054, 0.375, 0.9054, 0.5686, 0.8108, 0.625, 0.8108, 0.625, 0.9054, 0.5686, 0.9054, 0.6858, 0.7003, 0.7804, 0.7003, 0.7804, 0.75, 0.6858, 0.75, 0.125, 0.6692, 0.2196, 0.6692, 0.2196, 0.7003, 0.125, 0.7003, 0.2196, 0.7003, 0.125, 0.7003, 0.125, 0.7003, 0.2196, 0.7003, 0.2196, 0.6692, 0.2196, 0.7003, 0.2196, 0.7003, 0.2196, 0.6692, 0.125, 0.5511, 0.2196, 0.5511, 0.2196, 0.5511, 0.125, 0.5511, 0.125, 0.5511, 0.2196, 0.5511, 0.2196, 0.5511, 0.125, 0.5511, 0.2196, 0.6692, 0.2196, 0.7003, 0.2196, 0.7003, 0.2196, 0.6692, 0.2196, 0.7003, 0.125, 0.7003, 0.125, 0.7003, 0.2196, 0.7003, 0.375, 0.1554, 0.375, 0.1989, 0.375, 0.1989, 0.375, 0.1554, 0.5588, 0.1554, 0.5686, 0.1554, 0.5686, 0.1989, 0.5588, 0.1989, 0.5392, 0.1989, 0.5294, 0.1989, 0.5294, 0.1989, 0.5392, 0.1989, 0.5588, 0.04972, 0.5686, 0.04972, 0.5686, 0.04972, 0.5588, 0.04972, 0.5294, 0.08079, 0.5294, 0.04972, 0.5294, 0.04972, 0.5294, 0.08079, 0.5294, 0.08079, 0.5294, 0.04972, 0.5294, 0.04972, 0.5294, 0.08079, 0.5588, 0.04972, 0.5686, 0.04972, 0.5686, 0.04972, 0.5588, 0.04972, 0.5392, 0.1989, 0.5294, 0.1989, 0.5294, 0.1989, 0.5392, 0.1989, 0.5686, 0.1554, 0.5686, 0.1989, 0.5686, 0.1989, 0.5686, 0.1554, 0.5686, 0.04972, 0.5686, 0.08079, 0.5686, 0.08079, 0.5686, 0.04972, 0.5686, 0.1181, 0.5686, 0.1181, 0.5686, 0.1181, 0.5686, 0.1181, 0.5686, 0.1308, 0.5686, 0.1554, 0.5686, 0.1554, 0.5686, 0.1308, 0.5294, 0.1989, 0.5294, 0.1554, 0.5294, 0.1554, 0.5294, 0.1989, 0.5294, 0.1308, 0.5294, 0.1181, 0.5294, 0.1181, 0.5294, 0.1308, 0.5294, 0.1056, 0.5294, 0.08079, 0.5294, 0.08079, 0.5294, 0.1056, 0.5294, 0.1989, 0.5294, 0.1554, 0.5294, 0.1554, 0.5294, 0.1989, 0.5294, 0.1308, 0.5294, 0.1181, 0.5294, 0.1181, 0.5294, 0.1308, 0.5294, 0.1056, 0.5294, 0.08079, 0.5294, 0.08079, 0.5294, 0.1056, 0.5588, 0.04972, 0.5686, 0.04972, 0.5686, 0.08079, 0.5588, 0.08079, 0.5588, 0.1181, 0.5686, 0.1181, 0.5686, 0.1181, 0.5588, 0.1181, 0.5588, 0.1308, 0.5686, 0.1308, 0.5686, 0.1554, 0.5588, 0.1554, 0.375, 0.04972, 0.375, 0.08079, 0.375, 0.08079, 0.375, 0.04972, 0.375, 0.1181, 0.375, 0.1181, 0.375, 0.1181, 0.375, 0.1181, 0.375, 0.1308, 0.375, 0.1554, 0.375, 0.1554, 0.375, 0.1308, 0.2196, 0.5511, 0.2196, 0.5946, 0.2196, 0.5946, 0.2196, 0.5511, 0.2196, 0.6192, 0.2196, 0.6319, 0.2196, 0.6319, 0.2196, 0.6192, 0.2196, 0.6444, 0.2196, 0.6692, 0.2196, 0.6692, 0.2196, 0.6444, 0.2196, 0.5511, 0.2196, 0.5946, 0.2196, 0.5946, 0.2196, 0.5511, 0.2196, 0.6192, 0.2196, 0.6319, 0.2196, 0.6319, 0.2196, 0.6192, 0.2196, 0.6444, 0.2196, 0.6692, 0.2196, 0.6692, 0.2196, 0.6444, 0.125, 0.5511, 0.2196, 0.5511, 0.2196, 0.5946, 0.125, 0.5946, 0.125, 0.6192, 0.2196, 0.6192, 0.2196, 0.6319, 0.125, 0.6319, 0.125, 0.6444, 0.2196, 0.6444, 0.2196, 0.6692, 0.125, 0.6692, 0.6858, 0.5511, 0.7804, 0.5511, 0.7804, 0.5946, 0.6858, 0.5946, 0.6858, 0.6192, 0.7804, 0.6192, 0.7804, 0.6319, 0.6858, 0.6319, 0.6858, 0.6444, 0.7804, 0.6444, 0.7804, 0.6692, 0.6858, 0.6692, 0.375, 0.04972, 0.375, 0.08079, 0.375, 0.08079, 0.375, 0.04972, 0.375, 0.1181, 0.375, 0.1181, 0.375, 0.1181, 0.375, 0.1181, 0.375, 0.1308, 0.375, 0.1554, 0.375, 0.1554, 0.375, 0.1308, 0.375, 0.5511, 0.375, 0.5954, 0.375, 0.5946, 0.375, 0.5511, 0.375, 0.6209, 0.375, 0.6332, 0.375, 0.6319, 0.375, 0.6191, 0.375, 0.6455, 0.375, 0.6708, 0.375, 0.669, 0.375, 0.6457, 0.3142, 0.5511, 0.375, 0.5511, 0.375, 0.5946, 0.3142, 0.5946, 0.3142, 0.6192, 0.375, 0.6191, 0.375, 0.6319, 0.3142, 0.6319, 0.3142, 0.6444, 0.375, 0.6457, 0.375, 0.669, 0.3142, 0.6692, 0.2196, 0.5511, 0.3142, 0.5511, 0.3142, 0.5946, 0.2196, 0.5946, 0.2196, 0.6192, 0.3142, 0.6192, 0.3142, 0.6319, 0.2196, 0.6319, 0.2196, 0.6444, 0.3142, 0.6444, 0.3142, 0.6692, 0.2196, 0.6692, 0.625, 0.5511, 0.6858, 0.5511, 0.6858, 0.5946, 0.625, 0.5946, 0.625, 0.6192, 0.6858, 0.6192, 0.6858, 0.6319, 0.625, 0.6319, 0.625, 0.6444, 0.6858, 0.6444, 0.6858, 0.6692, 0.625, 0.6692, 0.7804, 0.5511, 0.875, 0.5511, 0.875, 0.5946, 0.7804, 0.5946, 0.7804, 0.6192, 0.875, 0.6192, 0.875, 0.6319, 0.7804, 0.6319, 0.7804, 0.6444, 0.875, 0.6444, 0.875, 0.6692, 0.7804, 0.6692, 0.5686, 0.5511, 0.625, 0.5511, 0.625, 0.5946, 0.5686, 0.5946, 0.5686, 0.6192, 0.625, 0.6192, 0.625, 0.6319, 0.5686, 0.6319, 0.5686, 0.6444, 0.625, 0.6444, 0.625, 0.6692, 0.5686, 0.6692, 0.375, 0.5511, 0.5073, 0.5511, 0.5073, 0.5946, 0.375, 0.5954, 0.375, 0.6209, 0.5073, 0.6192, 0.5073, 0.6319, 0.375, 0.6332, 0.375, 0.6455, 0.5073, 0.6444, 0.5073, 0.6692, 0.375, 0.6708, 0.5588, 0.5511, 0.5686, 0.5511, 0.5686, 0.5946, 0.5588, 0.5946, 0.5686, 0.6192, 0.5686, 0.6319, 0.5686, 0.6319, 0.5686, 0.6192, 0.5392, 0.6319, 0.5392, 0.6319, 0.5392, 0.6319, 0.5392, 0.6319, 0.5073, 0.5511, 0.5294, 0.5511, 0.5294, 0.5946, 0.5073, 0.5946, 0.5073, 0.6192, 0.5294, 0.6192, 0.5294, 0.6319, 0.5073, 0.6319, 0.5073, 0.6444, 0.5294, 0.6444, 0.5294, 0.6692, 0.5073, 0.6692, 0.5686, 0.04972, 0.625, 0.04972, 0.625, 0.08079, 0.5686, 0.08079, 0.5686, 0.1181, 0.625, 0.1181, 0.625, 0.1181, 0.5686, 0.1181, 0.5686, 0.1308, 0.625, 0.1308, 0.625, 0.1554, 0.5686, 0.1554, 0.375, 0.04972, 0.5073, 0.04972, 0.5073, 0.08079, 0.375, 0.08079, 0.375, 0.1181, 0.5073, 0.1181, 0.5073, 0.1181, 0.375, 0.1181, 0.375, 0.1308, 0.5073, 0.1308, 0.5073, 0.1554, 0.375, 0.1554, 0.5686, 0.04972, 0.5686, 0.08079, 0.5686, 0.08079, 0.5686, 0.04972, 0.5686, 0.1181, 0.5686, 0.1181, 0.5686, 0.1181, 0.5686, 0.1181, 0.5686, 0.1308, 0.5686, 0.1554, 0.5686, 0.1554, 0.5686, 0.1308, 0.5073, 0.04972, 0.5294, 0.04972, 0.5294, 0.08079, 0.5073, 0.08079, 0.5073, 0.1181, 0.5294, 0.1181, 0.5294, 0.1181, 0.5073, 0.1181, 0.5073, 0.1308, 0.5294, 0.1308, 0.5294, 0.1554, 0.5073, 0.1554, 0.3142, 0.7003, 0.3142, 0.6692, 0.3142, 0.6692, 0.3142, 0.7003, 0.3142, 0.6319, 0.3142, 0.6319, 0.3142, 0.6319, 0.3142, 0.6319, 0.3142, 0.6192, 0.3142, 0.5946, 0.3142, 0.5946, 0.3142, 0.6192, 0.5294, 0.6444, 0.5392, 0.6444, 0.5392, 0.6692, 0.5294, 0.6692, 0.5392, 0.5946, 0.5392, 0.5511, 0.5392, 0.5511, 0.5392, 0.5946, 0.5588, 0.5946, 0.5686, 0.5946, 0.5686, 0.5946, 0.5588, 0.5946, 0.5294, 0.6192, 0.5392, 0.6192, 0.5392, 0.6319, 0.5294, 0.6319, 0.5686, 0.6692, 0.5588, 0.6692, 0.5588, 0.6692, 0.5686, 0.6692, 0.5392, 0.6192, 0.5392, 0.5946, 0.5392, 0.5946, 0.5392, 0.6192, 0.5294, 0.5511, 0.5392, 0.5511, 0.5392, 0.5946, 0.5294, 0.5946, 0.5445, 0.5511, 0.549, 0.5511, 0.549, 0.5511, 0.5445, 0.5511, 0.5588, 0.6692, 0.5588, 0.7003, 0.5588, 0.7003, 0.5588, 0.6692, 0.5294, 0.1308, 0.5392, 0.1308, 0.5392, 0.1554, 0.5294, 0.1554, 0.5392, 0.1308, 0.5392, 0.1181, 0.5392, 0.1181, 0.5392, 0.1308, 0.5537, 0.1554, 0.549, 0.1554, 0.549, 0.1554, 0.5537, 0.1554, 0.5294, 0.1181, 0.5392, 0.1181, 0.5392, 0.1181, 0.5294, 0.1181, 0.5588, 0.1308, 0.5588, 0.1554, 0.5588, 0.1554, 0.5588, 0.1308, 0.5445, 0.08079, 0.549, 0.08079, 0.549, 0.08079, 0.5445, 0.08079, 0.5294, 0.04972, 0.5392, 0.04972, 0.5392, 0.08079, 0.5294, 0.08079, 0.5445, 0.04972, 0.549, 0.04972, 0.549, 0.08079, 0.5445, 0.08079, 0.5537, 0.04972, 0.5588, 0.04972, 0.5588, 0.08079, 0.5537, 0.08079, 0.5686, 0.1989, 0.5588, 0.1989, 0.5588, 0.1989, 0.5686, 0.1989, 0.5537, 0.1989, 0.549, 0.1989, 0.549, 0.1989, 0.5537, 0.1989, 0.5445, 0.1989, 0.5392, 0.1989, 0.5392, 0.1989, 0.5445, 0.1989, 0.5294, 0.04972, 0.5392, 0.04972, 0.5392, 0.04972, 0.5294, 0.04972, 0.5445, 0.04972, 0.549, 0.04972, 0.549, 0.04972, 0.5445, 0.04972, 0.5537, 0.04972, 0.5588, 0.04972, 0.5588, 0.04972, 0.5537, 0.04972, 0.5294, 0.04972, 0.5392, 0.04972, 0.5392, 0.04972, 0.5294, 0.04972, 0.5445, 0.04972, 0.549, 0.04972, 0.549, 0.04972, 0.5445, 0.04972, 0.5537, 0.04972, 0.5588, 0.04972, 0.5588, 0.04972, 0.5537, 0.04972, 0.5686, 0.1989, 0.5588, 0.1989, 0.5588, 0.1989, 0.5686, 0.1989, 0.5537, 0.1989, 0.549, 0.1989, 0.549, 0.1989, 0.5537, 0.1989, 0.5445, 0.1989, 0.5392, 0.1989, 0.5392, 0.1989, 0.5445, 0.1989, 0.5294, 0.1554, 0.5392, 0.1554, 0.5392, 0.1989, 0.5294, 0.1989, 0.5445, 0.1554, 0.549, 0.1554, 0.549, 0.1989, 0.5445, 0.1989, 0.5537, 0.1554, 0.5588, 0.1554, 0.5588, 0.1989, 0.5537, 0.1989, 0.5294, 0.8108, 0.5392, 0.8108, 0.5392, 0.9054, 0.5294, 0.9054, 0.5445, 0.8108, 0.549, 0.8108, 0.549, 0.9054, 0.5445, 0.9054, 0.5537, 0.8108, 0.5588, 0.8108, 0.5588, 0.9054, 0.5537, 0.9054, 0.5294, 0.25, 0.5392, 0.25, 0.5392, 0.3446, 0.5294, 0.3446, 0.5445, 0.25, 0.549, 0.25, 0.549, 0.3446, 0.5445, 0.3446, 0.5537, 0.25, 0.5588, 0.25, 0.5588, 0.3446, 0.5537, 0.3446, 0.5294, 0.3446, 0.5392, 0.3446, 0.5392, 0.4392, 0.5294, 0.4392, 0.5445, 0.3446, 0.549, 0.3446, 0.549, 0.4392, 0.5445, 0.4392, 0.5537, 0.3446, 0.5588, 0.3446, 0.5588, 0.4392, 0.5537, 0.4392, 0.5294, 0.75, 0.5392, 0.75, 0.5392, 0.8108, 0.5294, 0.8108, 0.5445, 0.75, 0.549, 0.75, 0.549, 0.8108, 0.5445, 0.8108, 0.5537, 0.75, 0.5588, 0.75, 0.5588, 0.8108, 0.5537, 0.8108, 0.5294, 0.6692, 0.5392, 0.6692, 0.5392, 0.7003, 0.5294, 0.7003, 0.5537, 0.5511, 0.5588, 0.5511, 0.5588, 0.5511, 0.5537, 0.5511, 0.5445, 0.7003, 0.5392, 0.7003, 0.5392, 0.7003, 0.5445, 0.7003, 0.5294, 0.0, 0.5392, 0.0, 0.5392, 0.04972, 0.5294, 0.04972, 0.5445, 0.0, 0.549, 0.0, 0.549, 0.04972, 0.5445, 0.04972, 0.5537, 0.0, 0.5588, 0.0, 0.5588, 0.04972, 0.5537, 0.04972, 0.5294, 0.5, 0.5392, 0.5, 0.5392, 0.5511, 0.5294, 0.5511, 0.5445, 0.5, 0.549, 0.5, 0.549, 0.5511, 0.5445, 0.5511, 0.5537, 0.5, 0.5588, 0.5, 0.5588, 0.5511, 0.5537, 0.5511, 0.5294, 0.9054, 0.5392, 0.9054, 0.5392, 1.0, 0.5294, 1.0, 0.5445, 0.9054, 0.549, 0.9054, 0.549, 1.0, 0.5445, 1.0, 0.5537, 0.9054, 0.5588, 0.9054, 0.5588, 1.0, 0.5537, 1.0, 0.5294, 0.1989, 0.5392, 0.1989, 0.5392, 0.25, 0.5294, 0.25, 0.5445, 0.1989, 0.549, 0.1989, 0.549, 0.25, 0.5445, 0.25, 0.5537, 0.1989, 0.5588, 0.1989, 0.5588, 0.25, 0.5537, 0.25, 0.5294, 0.7003, 0.5392, 0.7003, 0.5392, 0.75, 0.5294, 0.75, 0.5445, 0.7003, 0.549, 0.7003, 0.549, 0.75, 0.5445, 0.75, 0.5537, 0.7003, 0.5588, 0.7003, 0.5588, 0.75, 0.5537, 0.75, 0.5294, 0.4392, 0.5392, 0.4392, 0.5392, 0.5, 0.5294, 0.5, 0.5445, 0.4392, 0.549, 0.4392, 0.549, 0.5, 0.5445, 0.5, 0.5537, 0.4392, 0.5588, 0.4392, 0.5588, 0.5, 0.5537, 0.5, 0.5445, 0.1308, 0.549, 0.1308, 0.549, 0.1554, 0.5445, 0.1554, 0.5537, 0.1308, 0.5588, 0.1308, 0.5588, 0.1554, 0.5537, 0.1554, 0.5537, 0.1181, 0.5537, 0.1181, 0.5537, 0.1181, 0.5537, 0.1181, 0.5537, 0.1181, 0.5588, 0.1181, 0.5588, 0.1181, 0.5537, 0.1181, 0.5537, 0.08079, 0.5588, 0.08079, 0.5588, 0.08079, 0.5537, 0.08079, 0.5588, 0.1181, 0.5588, 0.1181, 0.5588, 0.1181, 0.5588, 0.1181, 0.5392, 0.1056, 0.5392, 0.08079, 0.5392, 0.08079, 0.5392, 0.1056, 0.5445, 0.1554, 0.5392, 0.1554, 0.5392, 0.1554, 0.5445, 0.1554, 0.5445, 0.7003, 0.5392, 0.7003, 0.5392, 0.7003, 0.5445, 0.7003, 0.5686, 0.6692, 0.5588, 0.6692, 0.5588, 0.6692, 0.5686, 0.6692, 0.5537, 0.7003, 0.549, 0.7003, 0.549, 0.7003, 0.5537, 0.7003, 0.5588, 0.6692, 0.5588, 0.7003, 0.5588, 0.7003, 0.5588, 0.6692, 0.5392, 0.6192, 0.5392, 0.5946, 0.5392, 0.5946, 0.5392, 0.6192, 0.5445, 0.5511, 0.549, 0.5511, 0.549, 0.5511, 0.5445, 0.5511, 0.5537, 0.5511, 0.5588, 0.5511, 0.5588, 0.5511, 0.5537, 0.5511, 0.5392, 0.7003, 0.5392, 0.6692, 0.5392, 0.6692, 0.5392, 0.7003, 0.5686, 0.6444, 0.5686, 0.6692, 0.5686, 0.6692, 0.5686, 0.6444, 0.5588, 0.5511, 0.5588, 0.5946, 0.5588, 0.5946, 0.5588, 0.5511, 0.5537, 0.7003, 0.549, 0.7003, 0.549, 0.7003, 0.5537, 0.7003, 0.5588, 0.5511, 0.5588, 0.5946, 0.5588, 0.5946, 0.5588, 0.5511, 0.5392, 0.7003, 0.5392, 0.6692, 0.5392, 0.6692, 0.5392, 0.7003, 0.5686, 0.6444, 0.5686, 0.6692, 0.5686, 0.6692, 0.5686, 0.6444, 0.5392, 0.6319, 0.5392, 0.6319, 0.5392, 0.6319, 0.5392, 0.6319, 0.5686, 0.6192, 0.5686, 0.6319, 0.5686, 0.6319, 0.5686, 0.6192, 0.5392, 0.5946, 0.5392, 0.5511, 0.5392, 0.5511, 0.5392, 0.5946, 0.5588, 0.5946, 0.5686, 0.5946, 0.5686, 0.5946, 0.5588, 0.5946, 0.5445, 0.7003, 0.5392, 0.7003, 0.5392, 0.7003, 0.5445, 0.7003, 0.5686, 0.6692, 0.5588, 0.6692, 0.5588, 0.6692, 0.5686, 0.6692, 0.5537, 0.7003, 0.549, 0.7003, 0.549, 0.7003, 0.5537, 0.7003, 0.5588, 0.6692, 0.5588, 0.7003, 0.5588, 0.7003, 0.5588, 0.6692, 0.5392, 0.6192, 0.5392, 0.5946, 0.5392, 0.5946, 0.5392, 0.6192, 0.5445, 0.5511, 0.549, 0.5511, 0.549, 0.5511, 0.5445, 0.5511, 0.5588, 0.5946, 0.5686, 0.5946, 0.5686, 0.5946, 0.5588, 0.5946, 0.5392, 0.5946, 0.5392, 0.5511, 0.5392, 0.5511, 0.5392, 0.5946, 0.5686, 0.6192, 0.5686, 0.6319, 0.5686, 0.6319, 0.5686, 0.6192, 0.5392, 0.6319, 0.5392, 0.6319, 0.5392, 0.6319, 0.5392, 0.6319, 0.5392, 0.7003, 0.5392, 0.6692, 0.5392, 0.6692, 0.5392, 0.7003, 0.5686, 0.6444, 0.5686, 0.6692, 0.5686, 0.6692, 0.5686, 0.6444, 0.5588, 0.5511, 0.5588, 0.5946, 0.5588, 0.5946, 0.5588, 0.5511, 0.5392, 0.6319, 0.5392, 0.6319, 0.5392, 0.6319, 0.5392, 0.6319, 0.5686, 0.6192, 0.5686, 0.6319, 0.5686, 0.6319, 0.5686, 0.6192, 0.5392, 0.5946, 0.5392, 0.5511, 0.5392, 0.5511, 0.5392, 0.5946, 0.5588, 0.5946, 0.5686, 0.5946, 0.5686, 0.5946, 0.5588, 0.5946, 0.5445, 0.7003, 0.5392, 0.7003, 0.5392, 0.7003, 0.5445, 0.7003, 0.5686, 0.6692, 0.5588, 0.6692, 0.5588, 0.6692, 0.5686, 0.6692, 0.5537, 0.7003, 0.549, 0.7003, 0.549, 0.7003, 0.5537, 0.7003, 0.5588, 0.5511, 0.5588, 0.5946, 0.5588, 0.5946, 0.5588, 0.5511, 0.5686, 0.6444, 0.5686, 0.6692, 0.5686, 0.6692, 0.5686, 0.6444, 0.5392, 0.7003, 0.5392, 0.6692, 0.5392, 0.6692, 0.5392, 0.7003, 0.5537, 0.5511, 0.5588, 0.5511, 0.5588, 0.5511, 0.5537, 0.5511, 0.5588, 0.6192, 0.5686, 0.6192, 0.5686, 0.6319, 0.5588, 0.6319, 0.5588, 0.6444, 0.5686, 0.6444, 0.5686, 0.6692, 0.5588, 0.6692, 0.5445, 0.6444, 0.549, 0.6444, 0.549, 0.6692, 0.5445, 0.6692, 0.5537, 0.6444, 0.5588, 0.6444, 0.5588, 0.6692, 0.5537, 0.6692, 0.5445, 0.6192, 0.549, 0.6192, 0.549, 0.6319, 0.5445, 0.6319, 0.5537, 0.6192, 0.5588, 0.6192, 0.5588, 0.6319, 0.5537, 0.6319, 0.5445, 0.5511, 0.549, 0.5511, 0.549, 0.5946, 0.5445, 0.5946, 0.5537, 0.5511, 0.5588, 0.5511, 0.5588, 0.5946, 0.5537, 0.5946, 0.5445, 0.6692, 0.549, 0.6692, 0.549, 0.7003, 0.5445, 0.7003, 0.5537, 0.6692, 0.5588, 0.6692, 0.5588, 0.7003, 0.5537, 0.7003, 0.5537, 0.5511, 0.5588, 0.5511, 0.5588, 0.5511, 0.5537, 0.5511, 0.5445, 0.5511, 0.549, 0.5511, 0.549, 0.5511, 0.5445, 0.5511, 0.5392, 0.6192, 0.5392, 0.5946, 0.5392, 0.5946, 0.5392, 0.6192, 0.5588, 0.6692, 0.5588, 0.7003, 0.5588, 0.7003, 0.5588, 0.6692, 0.5588, 0.6692, 0.5588, 0.7003, 0.5588, 0.7003, 0.5588, 0.6692, 0.5392, 0.6192, 0.5392, 0.5946, 0.5392, 0.5946, 0.5392, 0.6192, 0.5445, 0.5511, 0.549, 0.5511, 0.549, 0.5511, 0.5445, 0.5511, 0.5537, 0.5511, 0.5588, 0.5511, 0.5588, 0.5511, 0.5537, 0.5511, 0.5537, 0.7003, 0.549, 0.7003, 0.549, 0.7003, 0.5537, 0.7003, 0.5686, 0.6692, 0.5588, 0.6692, 0.5588, 0.6692, 0.5686, 0.6692, 0.5445, 0.7003, 0.5392, 0.7003, 0.5392, 0.7003, 0.5445, 0.7003, 0.5588, 0.5946, 0.5686, 0.5946, 0.5686, 0.5946, 0.5588, 0.5946, 0.5392, 0.5946, 0.5392, 0.5511, 0.5392, 0.5511, 0.5392, 0.5946, 0.5686, 0.6192, 0.5686, 0.6319, 0.5686, 0.6319, 0.5686, 0.6192, 0.5392, 0.6319, 0.5392, 0.6319, 0.5392, 0.6319, 0.5392, 0.6319, 0.5588, 0.5511, 0.5588, 0.5946, 0.5588, 0.5946, 0.5588, 0.5511, 0.5686, 0.6444, 0.5686, 0.6692, 0.5686, 0.6692, 0.5686, 0.6444, 0.5392, 0.7003, 0.5392, 0.6692, 0.5392, 0.6692, 0.5392, 0.7003, 0.5392, 0.7003, 0.5392, 0.6692, 0.5392, 0.6692, 0.5392, 0.7003, 0.5686, 0.6444, 0.5686, 0.6692, 0.5686, 0.6692, 0.5686, 0.6444, 0.5588, 0.5511, 0.5588, 0.5946, 0.5588, 0.5946, 0.5588, 0.5511, 0.5392, 0.6319, 0.5392, 0.6319, 0.5392, 0.6319, 0.5392, 0.6319, 0.5686, 0.6192, 0.5686, 0.6319, 0.5686, 0.6319, 0.5686, 0.6192, 0.5392, 0.5946, 0.5392, 0.5511, 0.5392, 0.5511, 0.5392, 0.5946, 0.5588, 0.5946, 0.5686, 0.5946, 0.5686, 0.5946, 0.5588, 0.5946, 0.5445, 0.7003, 0.5392, 0.7003, 0.5392, 0.7003, 0.5445, 0.7003, 0.5686, 0.6692, 0.5588, 0.6692, 0.5588, 0.6692, 0.5686, 0.6692, 0.5537, 0.7003, 0.549, 0.7003, 0.549, 0.7003, 0.5537, 0.7003, 0.5537, 0.5511, 0.5588, 0.5511, 0.5588, 0.5511, 0.5537, 0.5511, 0.5445, 0.5511, 0.549, 0.5511, 0.549, 0.5511, 0.5445, 0.5511, 0.5392, 0.6192, 0.5392, 0.5946, 0.5392, 0.5946, 0.5392, 0.6192, 0.5588, 0.6692, 0.5588, 0.7003, 0.5588, 0.7003, 0.5588, 0.6692, 0.5392, 0.6692, 0.5392, 0.6444, 0.5392, 0.6444, 0.5392, 0.6692, 0.5392, 0.6444, 0.5392, 0.6319, 0.5392, 0.6319, 0.5392, 0.6444, 0.5686, 0.6319, 0.5686, 0.6319, 0.5686, 0.6319, 0.5686, 0.6319, 0.5686, 0.6319, 0.5686, 0.6444, 0.5686, 0.6444, 0.5686, 0.6319, 0.5686, 0.6319, 0.5686, 0.6319, 0.5686, 0.6319, 0.5686, 0.6319, 0.5686, 0.6319, 0.5686, 0.6444, 0.5686, 0.6444, 0.5686, 0.6319, 0.5392, 0.6692, 0.5392, 0.6444, 0.5392, 0.6444, 0.5392, 0.6692, 0.5392, 0.6444, 0.5392, 0.6319, 0.5392, 0.6319, 0.5392, 0.6444, 0.5537, 0.6319, 0.5588, 0.6319, 0.5588, 0.6319, 0.5537, 0.6319, 0.5537, 0.6319, 0.5588, 0.6319, 0.5588, 0.6444, 0.5537, 0.6444, 0.5445, 0.6319, 0.549, 0.6319, 0.549, 0.6319, 0.5445, 0.6319, 0.5445, 0.6319, 0.549, 0.6319, 0.549, 0.6444, 0.5445, 0.6444, 0.5588, 0.6319, 0.5686, 0.6319, 0.5686, 0.6319, 0.5588, 0.6319, 0.5588, 0.6319, 0.5686, 0.6319, 0.5686, 0.6444, 0.5588, 0.6444, 0.5686, 0.6319, 0.5686, 0.6313, 0.5686, 0.6319, 0.5686, 0.6319, 0.5686, 0.6313, 0.5686, 0.6444, 0.5686, 0.6444, 0.5686, 0.6319, 0.5392, 0.6692, 0.5392, 0.6444, 0.5392, 0.6444, 0.5392, 0.6692, 0.5392, 0.6444, 0.5392, 0.6319, 0.5392, 0.6319, 0.5392, 0.6444, 0.5686, 0.6319, 0.5686, 0.6319, 0.5686, 0.6319, 0.5686, 0.6319, 0.5686, 0.6319, 0.5686, 0.6444, 0.5686, 0.6444, 0.5686, 0.6319, 0.5392, 0.6692, 0.5392, 0.6444, 0.5392, 0.6444, 0.5392, 0.6692, 0.5392, 0.6444, 0.5392, 0.6319, 0.5392, 0.6319, 0.5392, 0.6444, 0.5392, 0.6692, 0.5392, 0.6444, 0.5392, 0.6444, 0.5392, 0.6692, 0.5392, 0.6444, 0.5392, 0.6319, 0.5392, 0.6319, 0.5392, 0.6444, 0.5686, 0.6319, 0.5686, 0.6319, 0.5686, 0.6319, 0.5686, 0.6319, 0.5686, 0.6319, 0.5686, 0.6444, 0.5686, 0.6444, 0.5686, 0.6319, 0.5686, 0.6319, 0.5686, 0.6319, 0.5686, 0.6313, 0.5686, 0.6319, 0.5686, 0.6319, 0.5686, 0.6444, 0.5686, 0.6444, 0.5686, 0.6313, 0.5392, 0.1181, 0.5392, 0.1181, 0.5392, 0.1181, 0.5392, 0.1181, 0.5392, 0.1181, 0.5392, 0.1056, 0.5392, 0.1056, 0.5392, 0.1181, 0.5588, 0.08079, 0.5588, 0.1056, 0.5588, 0.1056, 0.5588, 0.08079, 0.5588, 0.1056, 0.5588, 0.1181, 0.5588, 0.1181, 0.5588, 0.1056, 0.5537, 0.08079, 0.5588, 0.08079, 0.5588, 0.1056, 0.5537, 0.1056, 0.5537, 0.1056, 0.5588, 0.1056, 0.5588, 0.1181, 0.5537, 0.1181, 0.5445, 0.08079, 0.549, 0.08079, 0.549, 0.1056, 0.5445, 0.1056, 0.549, 0.1308, 0.5445, 0.1308, 0.5445, 0.1308, 0.549, 0.1308, 0.5294, 0.08079, 0.5392, 0.08079, 0.5392, 0.1056, 0.5294, 0.1056, 0.5294, 0.1056, 0.5392, 0.1056, 0.5392, 0.1181, 0.5294, 0.1181, 0.5294, 0.6319, 0.5392, 0.6319, 0.5392, 0.6319, 0.5294, 0.6319, 0.5294, 0.6319, 0.5392, 0.6319, 0.5392, 0.6444, 0.5294, 0.6444, 0.3142, 0.6692, 0.3142, 0.6444, 0.3142, 0.6444, 0.3142, 0.6692, 0.3142, 0.6444, 0.3142, 0.6319, 0.3142, 0.6319, 0.3142, 0.6444, 0.5073, 0.08079, 0.5294, 0.08079, 0.5294, 0.1056, 0.5073, 0.1056, 0.5073, 0.1056, 0.5294, 0.1056, 0.5294, 0.1181, 0.5073, 0.1181, 0.5686, 0.08079, 0.5686, 0.1056, 0.5686, 0.1056, 0.5686, 0.08079, 0.5686, 0.1056, 0.5686, 0.1181, 0.5686, 0.1181, 0.5686, 0.1056, 0.375, 0.08079, 0.5073, 0.08079, 0.5073, 0.1056, 0.375, 0.1056, 0.375, 0.1056, 0.5073, 0.1056, 0.5073, 0.1181, 0.375, 0.1181, 0.5686, 0.08079, 0.625, 0.08079, 0.625, 0.1056, 0.5686, 0.1056, 0.5686, 0.1056, 0.625, 0.1056, 0.625, 0.1181, 0.5686, 0.1181, 0.5073, 0.6319, 0.5294, 0.6319, 0.5294, 0.6319, 0.5073, 0.6319, 0.5073, 0.6319, 0.5294, 0.6319, 0.5294, 0.6444, 0.5073, 0.6444, 0.5392, 0.6692, 0.5392, 0.6444, 0.5392, 0.6444, 0.5392, 0.6692, 0.5392, 0.6444, 0.5392, 0.6319, 0.5392, 0.6319, 0.5392, 0.6444, 0.375, 0.6332, 0.5073, 0.6319, 0.5073, 0.6319, 0.375, 0.6331, 0.375, 0.6331, 0.5073, 0.6319, 0.5073, 0.6444, 0.375, 0.6455, 0.5686, 0.6319, 0.625, 0.6319, 0.625, 0.6319, 0.5686, 0.6319, 0.5686, 0.6319, 0.625, 0.6319, 0.625, 0.6444, 0.5686, 0.6444, 0.7804, 0.6319, 0.875, 0.6319, 0.875, 0.6319, 0.7804, 0.6319, 0.7804, 0.6319, 0.875, 0.6319, 0.875, 0.6444, 0.7804, 0.6444, 0.625, 0.6319, 0.6858, 0.6319, 0.6858, 0.6319, 0.625, 0.6319, 0.625, 0.6319, 0.6858, 0.6319, 0.6858, 0.6444, 0.625, 0.6444, 0.2196, 0.6319, 0.3142, 0.6319, 0.3142, 0.6319, 0.2196, 0.6319, 0.2196, 0.6319, 0.3142, 0.6319, 0.3142, 0.6444, 0.2196, 0.6444, 0.3142, 0.6319, 0.375, 0.6319, 0.375, 0.6331, 0.3142, 0.6319, 0.3142, 0.6319, 0.375, 0.6331, 0.375, 0.6457, 0.3142, 0.6444, 0.375, 0.6332, 0.375, 0.6331, 0.375, 0.6331, 0.375, 0.6319, 0.375, 0.6331, 0.375, 0.6455, 0.375, 0.6457, 0.375, 0.6331, 0.375, 0.08079, 0.375, 0.1056, 0.375, 0.1056, 0.375, 0.08079, 0.375, 0.1056, 0.375, 0.1181, 0.375, 0.1181, 0.375, 0.1056, 0.6858, 0.6319, 0.7804, 0.6319, 0.7804, 0.6319, 0.6858, 0.6319, 0.6858, 0.6319, 0.7804, 0.6319, 0.7804, 0.6444, 0.6858, 0.6444, 0.125, 0.6319, 0.2196, 0.6319, 0.2196, 0.6319, 0.125, 0.6319, 0.125, 0.6319, 0.2196, 0.6319, 0.2196, 0.6444, 0.125, 0.6444, 0.2196, 0.6319, 0.2196, 0.6319, 0.2196, 0.6319, 0.2196, 0.6319, 0.2196, 0.6319, 0.2196, 0.6444, 0.2196, 0.6444, 0.2196, 0.6319, 0.2196, 0.6319, 0.2196, 0.6319, 0.2196, 0.6319, 0.2196, 0.6319, 0.2196, 0.6319, 0.2196, 0.6444, 0.2196, 0.6444, 0.2196, 0.6319, 0.375, 0.08079, 0.375, 0.1056, 0.375, 0.1056, 0.375, 0.08079, 0.375, 0.1056, 0.375, 0.1181, 0.375, 0.1181, 0.375, 0.1056, 0.5588, 0.08079, 0.5686, 0.08079, 0.5686, 0.1056, 0.5588, 0.1056, 0.5588, 0.1056, 0.5686, 0.1056, 0.5686, 0.1181, 0.5588, 0.1181, 0.5294, 0.1181, 0.5294, 0.1181, 0.5294, 0.1181, 0.5294, 0.1181, 0.5294, 0.1181, 0.5294, 0.1056, 0.5294, 0.1056, 0.5294, 0.1181, 0.5294, 0.1181, 0.5294, 0.1181, 0.5294, 0.1181, 0.5294, 0.1181, 0.5294, 0.1181, 0.5294, 0.1056, 0.5294, 0.1056, 0.5294, 0.1181, 0.5686, 0.08079, 0.5686, 0.1056, 0.5686, 0.1056, 0.5686, 0.08079, 0.5686, 0.1056, 0.5686, 0.1181, 0.5686, 0.1181, 0.5686, 0.1056, 0.5392, 0.6319, 0.5392, 0.6192, 0.5392, 0.6192, 0.5392, 0.6319, 0.5686, 0.5946, 0.5686, 0.6192, 0.5686, 0.6192, 0.5686, 0.5946, 0.5686, 0.5946, 0.5686, 0.6192, 0.5686, 0.6192, 0.5686, 0.5946, 0.5392, 0.6319, 0.5392, 0.6192, 0.5392, 0.6192, 0.5392, 0.6319, 0.5392, 0.6319, 0.5392, 0.6192, 0.5392, 0.6192, 0.5392, 0.6319, 0.5537, 0.5946, 0.5588, 0.5946, 0.5588, 0.6192, 0.5537, 0.6192, 0.5445, 0.5946, 0.549, 0.5946, 0.549, 0.6192, 0.5445, 0.6192, 0.5588, 0.5946, 0.5686, 0.5946, 0.5686, 0.6192, 0.5588, 0.6192, 0.5686, 0.5946, 0.5686, 0.6192, 0.5686, 0.6192, 0.5686, 0.5946, 0.5686, 0.5946, 0.5686, 0.6192, 0.5686, 0.6192, 0.5686, 0.5946, 0.5392, 0.6319, 0.5392, 0.6192, 0.5392, 0.6192, 0.5392, 0.6319, 0.5686, 0.5946, 0.5686, 0.6192, 0.5686, 0.6192, 0.5686, 0.5946, 0.5392, 0.6319, 0.5392, 0.6192, 0.5392, 0.6192, 0.5392, 0.6319, 0.5537, 0.1181, 0.5588, 0.1181, 0.5588, 0.1308, 0.5537, 0.1308, 0.5445, 0.1181, 0.5445, 0.1056, 0.5445, 0.1056, 0.5445, 0.1181, 0.5588, 0.1181, 0.5588, 0.1308, 0.5588, 0.1308, 0.5588, 0.1181, 0.5392, 0.1554, 0.5392, 0.1308, 0.5392, 0.1308, 0.5392, 0.1554, 0.5294, 0.1181, 0.5392, 0.1181, 0.5392, 0.1308, 0.5294, 0.1308, 0.5392, 0.6319, 0.5392, 0.6192, 0.5392, 0.6192, 0.5392, 0.6319, 0.5294, 0.5946, 0.5392, 0.5946, 0.5392, 0.6192, 0.5294, 0.6192, 0.3142, 0.6319, 0.3142, 0.6192, 0.3142, 0.6192, 0.3142, 0.6319, 0.5073, 0.1181, 0.5294, 0.1181, 0.5294, 0.1308, 0.5073, 0.1308, 0.5686, 0.1181, 0.5686, 0.1308, 0.5686, 0.1308, 0.5686, 0.1181, 0.375, 0.1181, 0.5073, 0.1181, 0.5073, 0.1308, 0.375, 0.1308, 0.5686, 0.1181, 0.625, 0.1181, 0.625, 0.1308, 0.5686, 0.1308, 0.5073, 0.5946, 0.5294, 0.5946, 0.5294, 0.6192, 0.5073, 0.6192, 0.5686, 0.5946, 0.5686, 0.6192, 0.5686, 0.6192, 0.5686, 0.5946, 0.375, 0.5954, 0.5073, 0.5946, 0.5073, 0.6192, 0.375, 0.6209, 0.5686, 0.5946, 0.625, 0.5946, 0.625, 0.6192, 0.5686, 0.6192, 0.7804, 0.5946, 0.875, 0.5946, 0.875, 0.6192, 0.7804, 0.6192, 0.625, 0.5946, 0.6858, 0.5946, 0.6858, 0.6192, 0.625, 0.6192, 0.2196, 0.5946, 0.3142, 0.5946, 0.3142, 0.6192, 0.2196, 0.6192, 0.3142, 0.5946, 0.375, 0.5946, 0.375, 0.6191, 0.3142, 0.6192, 0.375, 0.5954, 0.375, 0.6209, 0.375, 0.6191, 0.375, 0.5946, 0.375, 0.1181, 0.375, 0.1308, 0.375, 0.1308, 0.375, 0.1181, 0.6858, 0.5946, 0.7804, 0.5946, 0.7804, 0.6192, 0.6858, 0.6192, 0.125, 0.5946, 0.2196, 0.5946, 0.2196, 0.6192, 0.125, 0.6192, 0.2196, 0.5946, 0.2196, 0.6192, 0.2196, 0.6192, 0.2196, 0.5946, 0.2196, 0.5946, 0.2196, 0.6192, 0.2196, 0.6192, 0.2196, 0.5946, 0.375, 0.1181, 0.375, 0.1308, 0.375, 0.1308, 0.375, 0.1181, 0.5588, 0.1181, 0.5686, 0.1181, 0.5686, 0.1308, 0.5588, 0.1308, 0.5294, 0.1554, 0.5294, 0.1308, 0.5294, 0.1308, 0.5294, 0.1554, 0.5294, 0.1554, 0.5294, 0.1308, 0.5294, 0.1308, 0.5294, 0.1554, 0.5686, 0.1181, 0.5686, 0.1308, 0.5686, 0.1308, 0.5686, 0.1181, 0.549, 0.1056, 0.5537, 0.1056, 0.5537, 0.1056, 0.549, 0.1056, 0.549, 0.5946, 0.5537, 0.5946, 0.5537, 0.6192, 0.549, 0.6192, 0.5537, 0.1181, 0.5537, 0.1308, 0.5537, 0.1308, 0.5537, 0.1181, 0.549, 0.08079, 0.5537, 0.08079, 0.5537, 0.1056, 0.549, 0.1056, 0.549, 0.6319, 0.5537, 0.6319, 0.5537, 0.6444, 0.549, 0.6444, 0.549, 0.6319, 0.5537, 0.6319, 0.5537, 0.6319, 0.549, 0.6319, 0.549, 0.5511, 0.5537, 0.5511, 0.5537, 0.5511, 0.549, 0.5511, 0.5588, 0.7003, 0.5537, 0.7003, 0.5537, 0.7003, 0.5588, 0.7003, 0.5588, 0.7003, 0.5537, 0.7003, 0.5537, 0.7003, 0.5588, 0.7003, 0.549, 0.5511, 0.5537, 0.5511, 0.5537, 0.5511, 0.549, 0.5511, 0.549, 0.5511, 0.5537, 0.5511, 0.5537, 0.5511, 0.549, 0.5511, 0.549, 0.6692, 0.5537, 0.6692, 0.5537, 0.7003, 0.549, 0.7003, 0.549, 0.5511, 0.5537, 0.5511, 0.5537, 0.5946, 0.549, 0.5946, 0.549, 0.6192, 0.5537, 0.6192, 0.5537, 0.6319, 0.549, 0.6319, 0.549, 0.6444, 0.5537, 0.6444, 0.5537, 0.6692, 0.549, 0.6692, 0.549, 0.5511, 0.5537, 0.5511, 0.5537, 0.5511, 0.549, 0.5511, 0.5588, 0.7003, 0.5537, 0.7003, 0.5537, 0.7003, 0.5588, 0.7003, 0.5588, 0.7003, 0.5537, 0.7003, 0.5537, 0.7003, 0.5588, 0.7003, 0.5588, 0.7003, 0.5537, 0.7003, 0.5537, 0.7003, 0.5588, 0.7003, 0.549, 0.5511, 0.5537, 0.5511, 0.5537, 0.5511, 0.549, 0.5511, 0.5588, 0.7003, 0.5537, 0.7003, 0.5537, 0.7003, 0.5588, 0.7003, 0.549, 0.08079, 0.5537, 0.08079, 0.5537, 0.08079, 0.549, 0.08079, 0.5445, 0.1181, 0.5445, 0.1181, 0.5445, 0.1181, 0.5445, 0.1181, 0.549, 0.1308, 0.5537, 0.1308, 0.5537, 0.1554, 0.549, 0.1554, 0.549, 0.4392, 0.5537, 0.4392, 0.5537, 0.5, 0.549, 0.5, 0.549, 0.7003, 0.5537, 0.7003, 0.5537, 0.75, 0.549, 0.75, 0.549, 0.1989, 0.5537, 0.1989, 0.5537, 0.25, 0.549, 0.25, 0.549, 0.9054, 0.5537, 0.9054, 0.5537, 1.0, 0.549, 1.0, 0.549, 0.5, 0.5537, 0.5, 0.5537, 0.5511, 0.549, 0.5511, 0.549, 0.0, 0.5537, 0.0, 0.5537, 0.04972, 0.549, 0.04972, 0.549, 0.5511, 0.5537, 0.5511, 0.5537, 0.5511, 0.549, 0.5511, 0.549, 0.75, 0.5537, 0.75, 0.5537, 0.8108, 0.549, 0.8108, 0.549, 0.3446, 0.5537, 0.3446, 0.5537, 0.4392, 0.549, 0.4392, 0.549, 0.25, 0.5537, 0.25, 0.5537, 0.3446, 0.549, 0.3446, 0.549, 0.8108, 0.5537, 0.8108, 0.5537, 0.9054, 0.549, 0.9054, 0.549, 0.1554, 0.5537, 0.1554, 0.5537, 0.1989, 0.549, 0.1989, 0.5588, 0.1989, 0.5537, 0.1989, 0.5537, 0.1989, 0.5588, 0.1989, 0.549, 0.04972, 0.5537, 0.04972, 0.5537, 0.04972, 0.549, 0.04972, 0.549, 0.04972, 0.5537, 0.04972, 0.5537, 0.04972, 0.549, 0.04972, 0.5588, 0.1989, 0.5537, 0.1989, 0.5537, 0.1989, 0.5588, 0.1989, 0.549, 0.04972, 0.5537, 0.04972, 0.5537, 0.08079, 0.549, 0.08079, 0.5588, 0.1554, 0.5537, 0.1554, 0.5537, 0.1554, 0.5588, 0.1554, 0.5392, 0.1181, 0.5445, 0.1181, 0.5445, 0.1308, 0.5392, 0.1308, 0.5392, 0.5946, 0.5445, 0.5946, 0.5445, 0.6192, 0.5392, 0.6192, 0.5392, 0.1056, 0.5445, 0.1056, 0.5445, 0.1181, 0.5392, 0.1181, 0.5392, 0.08079, 0.5445, 0.08079, 0.5445, 0.1056, 0.5392, 0.1056, 0.5392, 0.6319, 0.5445, 0.6319, 0.5445, 0.6444, 0.5392, 0.6444, 0.5392, 0.6319, 0.5445, 0.6319, 0.5445, 0.6319, 0.5392, 0.6319, 0.5392, 0.5511, 0.5445, 0.5511, 0.5445, 0.5511, 0.5392, 0.5511, 0.549, 0.7003, 0.5445, 0.7003, 0.5445, 0.7003, 0.549, 0.7003, 0.549, 0.7003, 0.5445, 0.7003, 0.5445, 0.7003, 0.549, 0.7003, 0.5392, 0.5511, 0.5445, 0.5511, 0.5445, 0.5511, 0.5392, 0.5511, 0.5392, 0.5511, 0.5445, 0.5511, 0.5445, 0.5511, 0.5392, 0.5511, 0.5392, 0.6692, 0.5445, 0.6692, 0.5445, 0.7003, 0.5392, 0.7003, 0.5392, 0.5511, 0.5445, 0.5511, 0.5445, 0.5946, 0.5392, 0.5946, 0.5392, 0.6192, 0.5445, 0.6192, 0.5445, 0.6319, 0.5392, 0.6319, 0.5392, 0.6444, 0.5445, 0.6444, 0.5445, 0.6692, 0.5392, 0.6692, 0.549, 0.7003, 0.5445, 0.7003, 0.5445, 0.7003, 0.549, 0.7003, 0.5392, 0.5511, 0.5445, 0.5511, 0.5445, 0.5511, 0.5392, 0.5511, 0.549, 0.7003, 0.5445, 0.7003, 0.5445, 0.7003, 0.549, 0.7003, 0.5392, 0.5511, 0.5445, 0.5511, 0.5445, 0.5511, 0.5392, 0.5511, 0.549, 0.7003, 0.5445, 0.7003, 0.5445, 0.7003, 0.549, 0.7003, 0.549, 0.1554, 0.5445, 0.1554, 0.5445, 0.1554, 0.549, 0.1554, 0.5392, 0.1181, 0.5445, 0.1181, 0.5445, 0.1181, 0.5392, 0.1181, 0.5392, 0.1308, 0.5445, 0.1308, 0.5445, 0.1554, 0.5392, 0.1554, 0.5392, 0.4392, 0.5445, 0.4392, 0.5445, 0.5, 0.5392, 0.5, 0.5392, 0.7003, 0.5445, 0.7003, 0.5445, 0.75, 0.5392, 0.75, 0.5392, 0.1989, 0.5445, 0.1989, 0.5445, 0.25, 0.5392, 0.25, 0.5392, 0.9054, 0.5445, 0.9054, 0.5445, 1.0, 0.5392, 1.0, 0.5392, 0.5, 0.5445, 0.5, 0.5445, 0.5511, 0.5392, 0.5511, 0.5392, 0.0, 0.5445, 0.0, 0.5445, 0.04972, 0.5392, 0.04972, 0.549, 0.7003, 0.5445, 0.7003, 0.5445, 0.7003, 0.549, 0.7003, 0.5392, 0.75, 0.5445, 0.75, 0.5445, 0.8108, 0.5392, 0.8108, 0.5392, 0.3446, 0.5445, 0.3446, 0.5445, 0.4392, 0.5392, 0.4392, 0.5392, 0.25, 0.5445, 0.25, 0.5445, 0.3446, 0.5392, 0.3446, 0.5392, 0.8108, 0.5445, 0.8108, 0.5445, 0.9054, 0.5392, 0.9054, 0.5392, 0.1554, 0.5445, 0.1554, 0.5445, 0.1989, 0.5392, 0.1989, 0.549, 0.1989, 0.5445, 0.1989, 0.5445, 0.1989, 0.549, 0.1989, 0.5392, 0.04972, 0.5445, 0.04972, 0.5445, 0.04972, 0.5392, 0.04972, 0.5392, 0.04972, 0.5445, 0.04972, 0.5445, 0.04972, 0.5392, 0.04972, 0.549, 0.1989, 0.5445, 0.1989, 0.5445, 0.1989, 0.549, 0.1989, 0.5392, 0.04972, 0.5445, 0.04972, 0.5445, 0.08079, 0.5392, 0.08079, 0.5392, 0.08079, 0.5445, 0.08079, 0.5445, 0.08079, 0.5392, 0.08079, 0.5392, 0.5511, 0.5445, 0.5511, 0.5445, 0.5511, 0.5392, 0.5511, 0.5445, 0.1181, 0.549, 0.1181, 0.549, 0.1181, 0.5445, 0.1181, 0.5445, 0.1056, 0.549, 0.1056, 0.549, 0.1181, 0.5445, 0.1181, 0.5445, 0.1181, 0.549, 0.1181, 0.549, 0.1308, 0.5445, 0.1308, 0.549, 0.1181, 0.5537, 0.1181, 0.5537, 0.1308, 0.549, 0.1308, 0.549, 0.1056, 0.5537, 0.1056, 0.5537, 0.1181, 0.549, 0.1181, 0.549, 0.1181, 0.5537, 0.1181, 0.5537, 0.1181, 0.549, 0.1181, 0.5537, 0.1308, 0.549, 0.1308, 0.549, 0.1308, 0.5537, 0.1308, 0.5445, 0.1056, 0.549, 0.1056, 0.549, 0.1056, 0.5445, 0.1056, 0.5537, 0.1056, 0.5537, 0.1181, 0.5537, 0.1181, 0.5537, 0.1056, 0.5445, 0.1308, 0.5445, 0.1181, 0.5445, 0.1181, 0.5445, 0.1308])
me_cube.materials.append(mat_material_002)
me_cube.use_remesh_preserve_volume = False
me_cube.use_remesh_preserve_attributes = False
me_cube.use_mirror_vertex_groups = False
me_cube.update()

# ---- objects
ob_cube = bpy.data.objects.new('Cube', me_cube)

# ---- transforms, parenting, visibility, modifiers, constraints
ob_cube.location = (0.0, 0.0, 0.0)
ob_cube.scale = (0.3311, 0.3311, 0.3311)
ob_cube.lock_rotations_4d = False
ob_cube.empty_display_type = 'ARROWS'
ob_cube.lineart.crease_threshold = 0.0

# ---- collection membership
col_collection.objects.link(ob_cube)

# ---- scene / render settings (as saved in the file)
scene.frame_start = 1; scene.frame_end = 250; scene.frame_set(1)
scene.render.engine = 'BLENDER_EEVEE_NEXT'
scene.cycles.use_denoising = False
scene.cycles.samples = 128
scene.cycles.sampling_pattern = 'TABULATED_SOBOL'
scene.cycles.use_adaptive_sampling = False
scene.cycles.use_light_tree = False
scene.view_settings.view_transform = 'Filmic'
bpy.context.view_layer.update()

# ---- added for rendering (the .blend has no active camera and no usable light): camera, sun
cam_auto = bpy.data.cameras.new('AutoCamera')
cam_auto.lens = 50.0
cam_auto.sensor_width = 36.0
cam_auto.clip_end = 1000.0
ob_auto_camera = bpy.data.objects.new('AutoCamera', cam_auto)
scene.collection.objects.link(ob_auto_camera)
ob_auto_camera.location = (1.5797, -1.89697, 1.23083)
ob_auto_camera.rotation_euler = (1.09748, -7.21219e-08, 0.694738)
scene.camera = ob_auto_camera
light_auto_sun = bpy.data.lights.new('AutoSun', 'SUN')
light_auto_sun.energy = 3.0
light_auto_sun.angle = 0.0523599
ob_auto_sun = bpy.data.objects.new('AutoSun', light_auto_sun)
scene.collection.objects.link(ob_auto_sun)
ob_auto_sun.rotation_euler = (0.872665, 0.174533, 0.523599)
bpy.context.view_layer.update()
